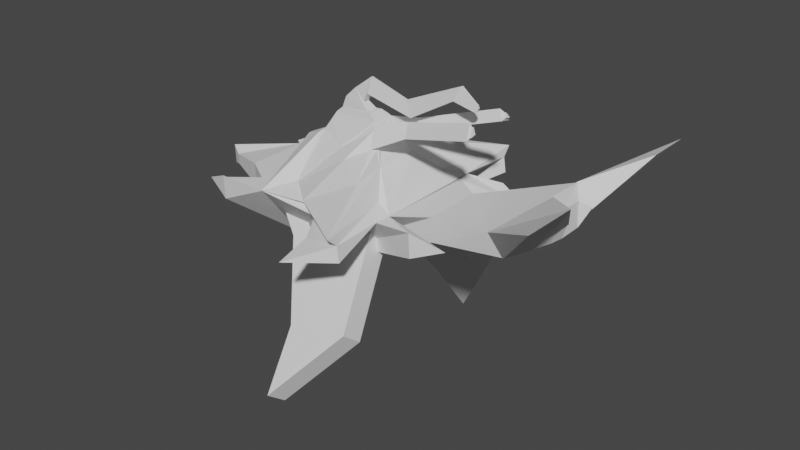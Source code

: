 # Source: player.blend  (saved by Blender 3.6.11; exported with 4.5.12 LTS)
import bpy
from mathutils import Matrix  # noqa: F401  (used for matrix-valued properties, if any)

bpy.ops.wm.read_factory_settings(use_empty=True)
scene = bpy.context.scene
scene.name = 'Scene'

# ---- collections
col_collection = bpy.data.collections.new('Collection'); scene.collection.children.link(col_collection)

# ---- world
world_world = bpy.data.worlds.new('World'); scene.world = world_world
world_world.use_nodes = True; world_world.node_tree.nodes.clear()
_N = world_world.node_tree.nodes; _L = world_world.node_tree.links
n0 = _N.new('ShaderNodeOutputWorld'); n0.name = 'World Output'; n0.location = (300, 300)
n1 = _N.new('ShaderNodeBackground'); n1.name = 'Background'; n1.location = (10, 300)
n1.inputs[0].default_value = (0.05088, 0.05088, 0.05088, 1.0)
_L.new(n1.outputs[0], n0.inputs[0])
n0.is_active_output = True
world_world.color = (0.05088, 0.05088, 0.05088)
world_world.use_sun_shadow = False
world_world.sun_shadow_jitter_overblur = 0.0

# ---- meshes
me_plano = bpy.data.meshes.new('Plano')
me_plano.from_pydata([(-1.163, -0.2246, -0.9331), (-0.1326, -0.3146, -0.9331), (-1.176, 0.4713, -0.9331), (-0.1427, 0.5619, -0.9331), (-0.1276, -0.205, -0.9331), (-0.1217, 0.4668, -0.9331), (2.002, 1.154, -0.2675), (2.491, 1.014, -0.06369), (1.934, -1.077, -0.2675), (2.484, -0.9426, -0.06369), (-1.005, -0.373, -0.9331), (-1.006, 0.6172, -0.9331), (-2.362, 1.043, -0.06369), (-1.873, 1.194, -0.2675), (-2.365, -0.9984, -0.06369), (-1.858, -1.163, -0.2675), (-1.825, -0.4999, -0.2675), (-1.846, 0.5708, -0.2675), (-2.676, -0.1028, -0.1996), (-2.673, 0.1628, -0.1996), (-2.906, 0.03769, -0.2764), (1.394, -1.958, -0.1346), (0.2699, -1.241, -0.25), (1.402, 2.073, -0.1339), (0.317, 1.415, -0.2452), (0.7889, 2.637, -0.06376), (0.7168, 1.99, -0.1917), (0.7823, -2.53, -0.06444), (0.7244, -1.88, -0.191), (1.872, -0.4785, -0.2675), (1.856, 0.5552, -0.2675), (3.248, -0.6218, -0.05277), (3.211, 0.6268, -0.08087), (3.909, -0.1837, 0.2655), (3.901, 0.2375, 0.2655), (4.05, 0.3449, 0.5553), (4.077, -0.3194, 0.5762), (4.498, 1.892, 1.151), (4.476, 1.148, 1.134), (4.484, -1.816, 1.141), (4.487, -1.023, 1.142), (-1.317, 0.9148, 0.1401), (-1.285, -0.8562, 0.1401), (-0.884, -1.234, 0.1401), (1.337, -1.085, 0.1401), (1.365, 0.9033, 0.1401), (1.311, 1.145, 0.1401), (-0.8847, 1.286, 0.1401), (1.35, -0.8061, 0.1401), (2.002, 1.154, 0.1401), (1.934, -1.077, 0.1401), (-1.873, 1.194, 0.1401), (-1.858, -1.163, 0.1401), (-1.846, 0.5708, 0.1401), (-1.825, -0.4999, 0.1401), (-2.906, 0.03769, 0.05969), (-2.676, -0.1028, -0.01706), (-2.673, 0.1628, -0.01706), (0.2429, -1.241, 0.01319), (1.367, -1.958, 0.1286), (1.375, 2.073, 0.1293), (0.29, 1.415, 0.01803), (-0.5434, 0.2958, 0.8677), (0.6923, 1.99, 0.04691), (0.6999, -1.88, 0.04769), (-0.4716, 0.2198, 0.9261), (1.872, -0.4785, 0.1401), (1.856, 0.5552, 0.1401), (3.804, 0.3449, 0.8801), (2.965, 0.6268, 0.2439), (3.002, -0.6218, 0.272), (3.831, -0.3194, 0.901), (3.909, -0.1837, 0.6731), (-0.5432, -0.2247, 0.8678), (3.901, 0.2375, 0.6731), (-0.4715, -0.1454, 0.9261), (-0.4085, -0.04984, 1.067), (-0.4086, 0.1282, 1.067), (0.956, -0.2765, -0.1405), (0.862, 0.4603, -0.122), (-1.265, -0.2418, -0.2764), (-1.326, 0.4707, -0.3522), (1.268, -1.506, -1.687), (-0.4391, -0.7279, -0.831), (1.324, 1.509, -1.828), (-0.3821, 0.9396, -1.043), (0.4398, 2.141, -2.969), (0.2649, 1.571, -2.033), (0.3121, -2.246, -2.712), (0.2236, -1.56, -1.842), (-1.286, -0.5625, -0.0256), (0.9357, -0.5972, 0.1103), (0.8416, 0.8095, 0.08723), (-1.347, 0.8199, -0.143), (-0.4594, -1.049, -0.5802), (1.248, -1.826, -1.436), (1.303, 1.859, -1.619), (-0.4024, 1.289, -0.8338), (0.4195, 2.49, -2.759), (0.2445, 1.92, -1.824), (0.2033, -1.881, -1.591), (0.2917, -2.567, -2.461), (-0.4599, -0.85, 0.2833), (1.098, -0.7458, 0.2833), (1.08, 0.8193, 0.2833), (-0.4604, 0.918, 0.2833), (0.135, -1.35, 0.2833), (1.357, -2.125, 0.2833), (1.365, 2.233, 0.2833), (0.1862, 1.522, 0.2833), (0.06381, -0.3874, 0.814), (0.8041, -0.3366, 0.6437), (0.7956, 0.4263, 0.6457), (0.06357, 0.4745, 0.8141), (0.3464, -0.6311, 0.749), (0.927, -1.009, 0.6155), (0.9307, 1.116, 0.6146), (0.3707, 0.7687, 0.7434), (0.5575, -0.1269, 1.237), (0.6496, -0.1062, 0.9406), (0.6485, 0.2051, 0.944), (0.5575, 0.2248, 1.237), (0.5926, -0.2264, 1.124), (0.6649, -0.3806, 0.8915), (0.6653, 0.4863, 0.89), (0.5957, 0.3448, 1.114), (1.151, -0.05629, 1.339), (1.193, -0.04371, 1.156), (1.192, 0.1451, 1.158), (1.151, 0.157, 1.339), (1.167, -0.1166, 1.269), (1.2, -0.2101, 1.125), (1.2, 0.3157, 1.124), (1.169, 0.2298, 1.263), (2.437, -0.2615, 1.646), (2.478, -0.2489, 1.463), (2.488, 0.4166, 1.481), (2.447, 0.4285, 1.662), (2.452, -0.3218, 1.576), (2.485, -0.4153, 1.432), (2.495, 0.5872, 1.447), (2.464, 0.5013, 1.586), (0.6948, 0.0336, 1.132), (0.7029, 0.03543, 1.106), (0.7029, 0.063, 1.106), (0.6948, 0.06474, 1.132), (2.431, -0.2911, -0.2316), (2.421, 0.3523, -0.2316), (3.787, 0.2214, 0.2806), (3.265, 0.3969, -0.1155), (3.288, -0.3804, -0.09797), (3.804, -0.1921, 0.2936), (3.699, -0.1077, 0.1001), (3.694, 0.1545, 0.1001), (-0.3436, 0.003966, 1.184), (-0.3436, 0.07661, 1.184), (-0.982, 0.07302, 0.6984), (-0.982, -0.009996, 0.6984), (-1.008, 0.231, 0.5728), (-1.007, -0.171, 0.5728), (-1.132, 0.4004, 0.2343), (-1.132, -0.3456, 0.2343), (-1.168, 0.08806, 0.3624), (-1.168, -0.03092, 0.3624), (-1.272, 0.06168, 0.2575), (-1.272, -0.00588, 0.2575), (-1.275, 0.0334, 0.2691), (-1.275, 0.02262, 0.2691), (-0.2201, 0.06744, 1.282), (-0.2201, 0.01555, 1.282), (0.4235, 0.1733, 1.319), (0.4235, -0.07793, 1.319), (-0.1399, 0.06196, 1.467), (-0.1398, 0.02245, 1.467), (0.3318, 0.1425, 1.331), (0.3318, -0.04875, 1.33), (0.05205, 0.05345, 1.637), (0.05204, 0.03317, 1.637), (0.2244, 0.0948, 1.453), (0.2244, -0.003371, 1.453), (0.3849, 0.05337, 1.862), (0.3849, 0.03309, 1.862), (0.3112, 0.09473, 1.621), (0.3112, -0.003448, 1.621), (1.05, 0.05316, 1.626), (1.05, 0.03288, 1.626), (1.153, 0.09452, 1.396), (1.153, -0.003659, 1.396), (2.072, 0.05289, 2.029), (2.072, 0.03261, 2.029), (1.949, 0.09425, 1.809), (1.949, -0.003925, 1.809), (2.345, 0.04776, 1.795), (2.345, 0.03892, 1.795), (2.291, 0.06579, 1.699), (2.291, 0.02299, 1.699), (2.48, -0.2823, 1.605), (2.504, -0.275, 1.498), (2.489, -0.3177, 1.564), (2.508, -0.3725, 1.48), (2.525, 0.4553, 1.527), (2.508, 0.4603, 1.604), (2.528, 0.5271, 1.513), (2.515, 0.491, 1.572), (2.337, 0.04627, 1.775), (2.337, 0.0408, 1.775), (2.304, 0.05743, 1.716), (2.304, 0.03094, 1.716), (2.356, 0.04627, 1.764), (2.356, 0.0408, 1.764), (2.323, 0.05743, 1.705), (2.323, 0.03094, 1.705), (2.509, -0.2823, 1.612), (2.533, -0.275, 1.504), (2.518, -0.3177, 1.571), (2.537, -0.3725, 1.486), (2.547, 0.4553, 1.533), (2.53, 0.4603, 1.609), (2.551, 0.5271, 1.518), (2.537, 0.491, 1.577), (4.062, 0.3393, 0.5526), (3.213, 0.6357, -0.09153), (4.515, 1.976, 1.163), (4.546, 1.166, 1.187), (3.25, -0.6308, -0.06334), (4.09, -0.3135, 0.5733), (4.553, -1.038, 1.193), (4.501, -1.895, 1.153), (3.804, 0.3393, 0.893), (2.955, 0.6357, 0.2488), (2.992, -0.6308, 0.2769), (3.832, -0.3135, 0.9138), (-0.5475, -0.229, 0.8782), (-0.4757, -0.1509, 0.9358), (-0.4147, -0.05485, 1.075), (-0.3496, -0.002244, 1.192), (-0.3496, 0.08276, 1.192), (-0.4149, 0.1332, 1.075), (-0.4759, 0.2253, 0.9357), (-0.5477, 0.3002, 0.878), (-0.4601, -0.8558, 0.2919), (-0.8884, -1.239, 0.1496), (1.337, -1.089, 0.1494), (1.099, -0.7495, 0.2926), (0.8072, -0.345, 0.648), (0.6527, -0.1147, 0.9449), (0.5615, -0.1342, 1.245), (0.06455, -0.3958, 0.8202), (0.06175, 0.4818, 0.8207), (0.5597, 0.2316, 1.247), (-0.8888, 1.293, 0.149), (-1.016, 0.2329, 0.5784), (-0.9904, 0.07438, 0.7059), (-0.4598, 0.925, 0.2908), (-0.2281, 0.008416, 1.288), (-0.2281, 0.07447, 1.288), (-1.016, -0.1729, 0.5784), (-0.9904, -0.01135, 0.7059), (-1.176, -0.03257, 0.3688), (-1.14, -0.3487, 0.2398), (-1.282, 0.02089, 0.2762), (-1.279, -0.009228, 0.2637), (-1.14, 0.4035, 0.2397), (-1.176, 0.08971, 0.3687), (-1.282, 0.03513, 0.2761), (-1.279, 0.06504, 0.2636), (0.4253, -0.08556, 1.329), (0.336, -0.05688, 1.341), (-0.148, 0.01479, 1.474), (0.4251, 0.1809, 1.33), (0.3359, 0.1507, 1.341), (0.237, 0.1054, 1.456), (0.2369, -0.01377, 1.455), (-0.1481, 0.06949, 1.474), (0.3167, -0.01566, 1.609), (0.3833, 0.02514, 1.874), (0.04607, 0.02502, 1.645), (0.04601, 0.06141, 1.645), (0.3833, 0.06118, 1.873), (1.053, 0.06176, 1.635), (1.155, 0.1061, 1.385), (0.3168, 0.1073, 1.609), (1.155, -0.01497, 1.385), (1.954, -0.01546, 1.801), (2.072, 0.02266, 2.03), (1.053, 0.02413, 1.635), (2.072, 0.06283, 2.031), (1.954, 0.106, 1.801), (2.3, 0.0136, 1.694), (2.312, 0.02217, 1.712), (2.349, 0.03291, 1.779), (2.354, 0.02979, 1.792), (2.354, 0.05685, 1.792), (2.3, 0.07517, 1.695), (2.349, 0.05402, 1.779), (2.37, 0.05495, 1.768), (2.333, 0.06729, 1.701), (2.312, 0.0662, 1.712), (2.37, 0.03196, 1.768), (2.333, 0.02104, 1.701)], [(45, 119)], [(0, 2, 11, 3, 5, 4, 1, 10), (3, 6, 7, 5), (4, 9, 8, 1), (2, 12, 13, 11), (10, 15, 14, 0), (0, 16, 17, 2), (16, 18, 20, 19, 17), (1, 21, 22, 10), (11, 24, 23, 3), (24, 26, 25, 23), (21, 27, 28, 22), (5, 30, 29, 4), (35, 38, 37, 32), (31, 39, 40, 36), (30, 32, 149, 147), (42, 43, 44, 48, 45, 46, 47, 41), (46, 45, 7, 49), (48, 44, 50, 9), (41, 47, 51, 12), (43, 42, 14, 52), (42, 41, 53, 54), (54, 53, 57, 55, 56), (60, 61, 109, 108), (61, 47, 105, 109), (61, 60, 25, 63), (59, 58, 64, 27), (45, 48, 66, 67), (68, 69, 37, 38), (70, 71, 40, 39), (69, 67, 66, 70, 71, 72, 74, 68), (14, 15, 52), (32, 30, 67, 69), (3, 23, 60, 46), (0, 14, 42), (36, 33, 72, 71), (24, 11, 47, 61), (15, 10, 43, 52), (32, 37, 69), (7, 6, 49), (25, 26, 63), (34, 35, 68, 74), (5, 7, 45), (23, 25, 60), (2, 17, 53, 41), (6, 3, 46, 49), (26, 24, 61, 63), (16, 0, 42, 54), (73, 62, 65, 77, 155, 154, 76, 75), (8, 9, 50), (28, 27, 64), (20, 18, 56, 55), (38, 35, 68), (1, 8, 50, 44), (22, 28, 64, 58), (17, 19, 57, 53), (102, 43, 73, 75), (9, 4, 48), (27, 21, 59), (18, 16, 54, 56), (36, 40, 71), (19, 20, 55, 57), (39, 31, 70), (4, 29, 66, 48), (33, 34, 74, 72), (13, 12, 51), (30, 5, 45, 67), (10, 22, 58, 43), (11, 13, 51, 47), (21, 1, 44, 59), (12, 2, 41), (29, 31, 70, 66), (78, 82, 83, 80), (81, 85, 84, 79), (85, 87, 86, 84), (82, 88, 89, 83), (91, 90, 94, 95), (93, 92, 96, 97), (97, 96, 98, 99), (95, 94, 100, 101), (79, 84, 96, 92), (85, 81, 93, 97), (86, 87, 99, 98), (84, 86, 98, 96), (87, 85, 97, 99), (89, 88, 101, 100), (83, 89, 100, 94), (88, 82, 95, 101), (80, 83, 94, 90), (82, 78, 91, 95), (108, 109, 117, 116), (109, 105, 113, 117), (44, 43, 102, 103), (43, 58, 106, 102), (47, 46, 104, 105), (46, 60, 108, 104), (59, 44, 103, 107), (58, 59, 107, 106), (111, 110, 118, 119), (114, 115, 123, 122), (102, 106, 114, 110), (105, 104, 112, 113), (104, 108, 116, 112), (107, 103, 111, 115), (106, 107, 115, 114), (103, 102, 110, 111), (122, 123, 131, 130), (123, 119, 127, 131), (117, 113, 121, 125), (116, 117, 125, 124), (110, 114, 122, 118), (113, 112, 120, 121), (112, 116, 124, 120), (115, 111, 119, 123), (130, 131, 139, 138), (131, 127, 135, 139), (119, 118, 126, 127), (125, 121, 129, 133), (124, 125, 133, 132), (118, 122, 130, 126), (121, 120, 128, 129), (120, 124, 132, 128), (139, 135, 197, 199), (136, 140, 202, 200), (127, 126, 134, 135), (133, 129, 137, 141), (132, 133, 141, 140), (126, 130, 138, 134), (129, 128, 136, 137), (128, 132, 140, 136), (44, 48, 45, 46, 104, 112, 120, 119, 111, 103), (113, 121, 155, 77), (118, 119, 143, 142), (145, 142, 143, 144), (121, 118, 142, 145), (119, 120, 144, 143), (120, 121, 145, 144), (149, 148, 153, 152, 151, 150, 146, 147), (32, 35, 148, 149), (35, 34, 153, 148), (33, 36, 151, 152), (34, 33, 152, 153), (31, 29, 146, 150), (29, 30, 147, 146), (36, 31, 150, 151), (118, 110, 76, 154), (47, 62, 156, 158), (47, 105, 65, 62), (154, 155, 168, 169), (110, 102, 75, 76), (105, 113, 77, 65), (159, 158, 156, 157), (62, 73, 157, 156), (73, 43, 159, 157), (159, 43, 161, 163), (163, 161, 165, 167), (47, 158, 162, 160), (158, 159, 163, 162), (43, 47, 160, 161), (165, 164, 166, 167), (162, 163, 167, 166), (160, 162, 166, 164), (161, 160, 164, 165), (47, 41, 42, 43, 161, 165, 164, 160), (171, 169, 173, 175), (118, 154, 169, 171), (121, 118, 171, 170), (155, 121, 170, 168), (174, 175, 179, 178), (168, 170, 174, 172), (170, 171, 175, 174), (169, 168, 172, 173), (179, 177, 181, 183), (173, 172, 176, 177), (175, 173, 177, 179), (172, 174, 178, 176), (180, 182, 186, 184), (176, 178, 182, 180), (178, 179, 183, 182), (177, 176, 180, 181), (187, 185, 189, 191), (182, 183, 187, 186), (181, 180, 184, 185), (183, 181, 185, 187), (190, 191, 195, 194), (184, 186, 190, 188), (186, 187, 191, 190), (185, 184, 188, 189), (195, 193, 205, 207), (189, 188, 192, 193), (191, 189, 193, 195), (188, 190, 194, 192), (196, 198, 214, 212), (138, 139, 199, 198), (135, 134, 196, 197), (134, 138, 198, 196), (203, 201, 217, 219), (141, 137, 201, 203), (140, 141, 203, 202), (137, 136, 200, 201), (204, 206, 210, 208), (192, 194, 206, 204), (194, 195, 207, 206), (193, 192, 204, 205), (210, 211, 209, 208), (206, 207, 211, 210), (205, 204, 208, 209), (207, 205, 209, 211), (213, 212, 214, 215), (197, 196, 212, 213), (199, 197, 213, 215), (198, 199, 215, 214), (217, 216, 218, 219), (202, 203, 219, 218), (200, 202, 218, 216), (201, 200, 216, 217), (220, 221, 222, 223), (224, 225, 226, 227), (228, 223, 222, 229), (230, 227, 226, 231), (221, 229, 222), (232, 233, 234, 235, 236, 237, 238, 239), (223, 228, 220), (240, 233, 232, 241), (225, 231, 226), (227, 230, 224), (242, 243, 240, 241), (244, 245, 246, 247), (248, 237, 236, 249), (246, 235, 234, 247), (250, 251, 252, 239), (250, 239, 238, 253), (235, 254, 255, 236), (247, 234, 233, 240), (253, 238, 237, 248), (256, 257, 252, 251), (239, 252, 257, 232), (232, 257, 256, 241), (256, 258, 259, 241), (258, 260, 261, 259), (250, 262, 263, 251), (251, 263, 258, 256), (263, 264, 260, 258), (262, 265, 264, 263), (266, 267, 268, 254), (246, 266, 254, 235), (249, 269, 266, 246), (236, 255, 269, 249), (270, 271, 272, 267), (255, 273, 270, 269), (269, 270, 267, 266), (254, 268, 273, 255), (272, 274, 275, 276), (268, 276, 277, 273), (267, 272, 276, 268), (273, 277, 271, 270), (278, 279, 280, 281), (277, 278, 281, 271), (271, 281, 274, 272), (276, 275, 278, 277), (282, 283, 284, 285), (281, 280, 282, 274), (275, 285, 279, 278), (274, 282, 285, 275), (279, 286, 287, 280), (280, 287, 283, 282), (288, 289, 290, 291), (283, 288, 291, 284), (286, 292, 293, 287), (294, 295, 296, 297), (292, 294, 297, 293), (293, 297, 289, 288), (291, 290, 294, 292), (296, 295, 298, 299), (290, 298, 295, 294), (289, 299, 298, 290), (195, 194, 293, 288), (35, 32, 221, 220), (118, 121, 249, 246), (110, 111, 244, 247), (111, 119, 245, 244), (43, 44, 242, 241), (121, 113, 248, 249), (191, 195, 288, 283), (71, 70, 230, 231), (160, 164, 265, 262), (119, 118, 246, 245), (194, 190, 287, 293), (188, 192, 292, 286), (36, 71, 231, 225), (193, 189, 284, 291), (161, 43, 241, 259), (211, 210, 296, 299), (70, 31, 224, 230), (190, 191, 283, 287), (105, 47, 250, 253), (31, 36, 225, 224), (210, 206, 297, 296), (189, 185, 285, 284), (47, 160, 262, 250), (113, 105, 253, 248), (185, 184, 279, 285), (207, 211, 299, 289), (44, 103, 243, 242), (69, 68, 228, 229), (166, 167, 260, 264), (184, 188, 286, 279), (206, 207, 289, 297), (164, 166, 264, 265), (103, 102, 240, 243), (192, 193, 291, 292), (167, 165, 261, 260), (68, 35, 220, 228), (102, 110, 247, 240), (32, 69, 229, 221), (165, 161, 259, 261)])
_uv = me_plano.uv_layers.new(name='Mapa UV')
_uv.uv.foreach_set('vector', [0.0, 0.0, 0.0, 1.0, 0.5, 1.0, 1.0, 1.0, 1.0, 0.75, 1.0, 0.5, 1.0, 0.0, 0.5, 0.0, 1.0, 1.0, 1.0, 1.0, 1.0, 0.75, 1.0, 0.75, 1.0, 0.5, 1.0, 0.5, 1.0, 0.0, 1.0, 0.0, 0.0, 1.0, 0.0, 1.0, 0.5, 1.0, 0.5, 1.0, 0.5, 0.0, 0.5, 0.0, 0.0, 0.0, 0.0, 0.0, 0.0, 0.0, 0.0, 0.0, 0.0, 1.0, 0.0, 1.0, 0.0, 0.0, 0.0, 0.0, 0.0, 0.5, 0.0, 1.0, 0.0, 1.0, 1.0, 0.0, 1.0, 0.0, 0.5, 0.0, 0.5, 0.0, 0.5, 1.0, 0.5, 1.0, 1.0, 1.0, 1.0, 1.0, 0.5, 1.0, 0.5, 1.0, 1.0, 1.0, 1.0, 1.0, 1.0, 0.0, 1.0, 0.0, 0.5, 0.0, 0.5, 0.0, 1.0, 0.75, 1.0, 0.75, 1.0, 0.5, 1.0, 0.5, 0.0, 0.0, 0.0, 0.0, 0.0, 0.0, 0.0, 0.0, 0.0, 0.0, 0.0, 0.0, 0.0, 0.0, 0.0, 0.0, 1.0, 0.75, 0.0, 0.0, 0.0, 0.0, 1.0, 0.75, 0.0, 0.0, 0.5, 0.0, 1.0, 0.0, 1.0, 0.5, 1.0, 0.75, 1.0, 1.0, 0.5, 1.0, 0.0, 1.0, 1.0, 1.0, 1.0, 0.75, 1.0, 0.75, 1.0, 1.0, 1.0, 0.5, 1.0, 0.0, 1.0, 0.0, 1.0, 0.5, 0.0, 1.0, 0.5, 1.0, 0.5, 1.0, 0.0, 1.0, 0.5, 0.0, 0.0, 0.0, 0.0, 0.0, 0.5, 0.0, 0.0, 0.0, 0.0, 1.0, 0.0, 1.0, 0.0, 0.0, 0.0, 0.0, 0.0, 1.0, 0.0, 1.0, 0.0, 0.5, 0.0, 0.0, 1.0, 1.0, 0.5, 1.0, 0.5, 1.0, 1.0, 1.0, 0.5, 1.0, 0.5, 1.0, 0.5, 1.0, 0.5, 1.0, 0.5, 1.0, 1.0, 1.0, 1.0, 1.0, 0.5, 1.0, 1.0, 0.0, 0.5, 0.0, 0.5, 0.0, 1.0, 0.0, 1.0, 0.75, 1.0, 0.5, 1.0, 0.5, 1.0, 0.75, 0.0, 0.0, 0.0, 0.0, 0.0, 0.0, 0.0, 0.0, 0.0, 0.0, 0.0, 0.0, 0.0, 0.0, 0.0, 0.0, 0.0, 0.0, 1.0, 0.75, 1.0, 0.5, 0.0, 0.0, 0.0, 0.0, 0.0, 0.0, 0.0, 0.0, 0.0, 0.0, 0.0, 0.0, 0.5, 0.0, 0.5, 0.0, 0.0, 0.0, 1.0, 0.75, 1.0, 0.75, 0.0, 0.0, 1.0, 1.0, 1.0, 1.0, 1.0, 1.0, 1.0, 1.0, 0.0, 0.0, 0.0, 0.0, 0.0, 0.0, 0.0, 0.0, 0.0, 0.0, 0.0, 0.0, 0.0, 0.0, 0.5, 1.0, 0.5, 1.0, 0.5, 1.0, 0.5, 1.0, 0.5, 0.0, 0.5, 0.0, 0.5, 0.0, 0.5, 0.0, 0.0, 0.0, 0.0, 0.0, 0.0, 0.0, 1.0, 0.75, 1.0, 1.0, 1.0, 1.0, 1.0, 1.0, 0.5, 1.0, 0.5, 1.0, 0.0, 0.0, 0.0, 0.0, 0.0, 0.0, 0.0, 0.0, 1.0, 0.75, 1.0, 0.75, 1.0, 0.75, 1.0, 1.0, 1.0, 1.0, 1.0, 1.0, 0.0, 1.0, 0.0, 1.0, 0.0, 1.0, 0.0, 1.0, 1.0, 1.0, 1.0, 1.0, 1.0, 1.0, 1.0, 1.0, 0.5, 1.0, 0.5, 1.0, 0.5, 1.0, 0.5, 1.0, 0.0, 0.0, 0.0, 0.0, 0.0, 0.0, 0.0, 0.0, 0.0, 0.0, 0.0, 0.0, 0.0, 0.0, 0.0, 0.0, 0.0, 0.0, 0.0, 0.0, 0.0, 0.0, 0.0, 0.0, 1.0, 0.0, 1.0, 0.5, 1.0, 0.0, 0.5, 0.0, 1.0, 0.0, 0.5, 0.0, 0.0, 0.5, 0.0, 0.0, 0.0, 0.0, 0.0, 0.5, 0.0, 0.0, 0.0, 0.0, 0.0, 0.0, 1.0, 0.0, 1.0, 0.0, 1.0, 0.0, 1.0, 0.0, 0.5, 0.0, 0.5, 0.0, 0.5, 0.0, 0.5, 0.0, 0.0, 1.0, 0.0, 1.0, 0.0, 1.0, 0.0, 1.0, 0.5, 0.0, 0.5, 0.0, 0.5, 0.0, 0.5, 0.0, 1.0, 0.5, 1.0, 0.5, 1.0, 0.5, 1.0, 0.0, 1.0, 0.0, 1.0, 0.0, 0.0, 0.0, 0.0, 0.0, 0.0, 0.0, 0.0, 0.0, 0.0, 0.0, 0.0, 0.0, 0.0, 0.0, 0.0, 1.0, 0.0, 0.5, 0.0, 0.5, 0.0, 1.0, 0.0, 0.0, 0.0, 0.0, 0.0, 0.0, 1.0, 0.5, 1.0, 0.5, 1.0, 0.5, 1.0, 0.5, 0.0, 0.0, 0.0, 0.0, 0.0, 0.0, 0.0, 0.0, 0.5, 1.0, 0.0, 1.0, 0.5, 1.0, 1.0, 0.75, 1.0, 0.75, 1.0, 0.75, 1.0, 0.75, 0.5, 0.0, 0.5, 0.0, 0.5, 0.0, 0.5, 0.0, 0.5, 1.0, 0.5, 1.0, 0.5, 1.0, 0.5, 1.0, 1.0, 0.0, 1.0, 0.0, 1.0, 0.0, 1.0, 0.0, 0.0, 1.0, 0.0, 1.0, 0.0, 1.0, 1.0, 0.5, 0.0, 0.0, 0.0, 0.0, 1.0, 0.5, 1.0, 0.0, 1.0, 0.0, 0.5, 0.0, 0.5, 0.0, 0.5, 1.0, 0.5, 1.0, 1.0, 1.0, 1.0, 1.0, 0.5, 1.0, 0.5, 1.0, 1.0, 1.0, 1.0, 1.0, 1.0, 0.0, 1.0, 0.0, 0.5, 0.0, 0.5, 0.0, 1.0, 0.0, 0.5, 0.0, 0.5, 0.0, 1.0, 0.0, 0.5, 1.0, 1.0, 1.0, 1.0, 1.0, 0.5, 1.0, 0.5, 1.0, 1.0, 1.0, 1.0, 1.0, 0.5, 1.0, 1.0, 0.0, 0.5, 0.0, 0.5, 0.0, 1.0, 0.0, 1.0, 1.0, 1.0, 1.0, 1.0, 1.0, 1.0, 1.0, 0.5, 1.0, 0.5, 1.0, 0.5, 1.0, 0.5, 1.0, 1.0, 1.0, 0.5, 1.0, 0.5, 1.0, 1.0, 1.0, 1.0, 1.0, 1.0, 1.0, 1.0, 1.0, 1.0, 1.0, 0.5, 1.0, 0.5, 1.0, 0.5, 1.0, 0.5, 1.0, 0.5, 0.0, 1.0, 0.0, 1.0, 0.0, 0.5, 0.0, 0.5, 0.0, 0.5, 0.0, 0.5, 0.0, 0.5, 0.0, 1.0, 0.0, 1.0, 0.0, 1.0, 0.0, 1.0, 0.0, 0.5, 0.0, 0.5, 0.0, 0.5, 0.0, 0.5, 0.0, 1.0, 0.0, 1.0, 0.0, 1.0, 0.0, 1.0, 0.0, 1.0, 1.0, 0.5, 1.0, 0.5, 1.0, 1.0, 1.0, 0.5, 1.0, 0.5, 1.0, 0.5, 1.0, 0.5, 1.0, 1.0, 0.0, 0.5, 0.0, 0.5, 0.0, 1.0, 0.0, 0.5, 0.0, 0.5, 0.0, 0.5, 0.0, 0.5, 0.0, 0.5, 1.0, 1.0, 1.0, 1.0, 1.0, 0.5, 1.0, 1.0, 1.0, 1.0, 1.0, 1.0, 1.0, 1.0, 1.0, 1.0, 0.0, 1.0, 0.0, 1.0, 0.0, 1.0, 0.0, 0.5, 0.0, 1.0, 0.0, 1.0, 0.0, 0.5, 0.0, 1.0, 0.0, 0.5, 0.0, 0.5, 0.0, 1.0, 0.0, 0.5, 0.0, 1.0, 0.0, 1.0, 0.0, 0.5, 0.0, 0.5, 0.0, 0.5, 0.0, 0.5, 0.0, 0.5, 0.0, 0.5, 1.0, 1.0, 1.0, 1.0, 1.0, 0.5, 1.0, 1.0, 1.0, 1.0, 1.0, 1.0, 1.0, 1.0, 1.0, 1.0, 0.0, 1.0, 0.0, 1.0, 0.0, 1.0, 0.0, 0.5, 0.0, 1.0, 0.0, 1.0, 0.0, 0.5, 0.0, 1.0, 0.0, 0.5, 0.0, 0.5, 0.0, 1.0, 0.0, 0.5, 0.0, 1.0, 0.0, 1.0, 0.0, 0.5, 0.0, 1.0, 0.0, 1.0, 0.0, 1.0, 0.0, 1.0, 0.0, 0.5, 1.0, 0.5, 1.0, 0.5, 1.0, 0.5, 1.0, 1.0, 1.0, 0.5, 1.0, 0.5, 1.0, 1.0, 1.0, 0.5, 0.0, 0.5, 0.0, 0.5, 0.0, 0.5, 0.0, 0.5, 1.0, 1.0, 1.0, 1.0, 1.0, 0.5, 1.0, 1.0, 1.0, 1.0, 1.0, 1.0, 1.0, 1.0, 1.0, 1.0, 0.0, 1.0, 0.0, 1.0, 0.0, 1.0, 0.0, 0.5, 0.0, 1.0, 0.0, 1.0, 0.0, 0.5, 0.0, 1.0, 0.0, 1.0, 0.0, 1.0, 0.0, 1.0, 0.0, 1.0, 0.0, 0.5, 0.0, 0.5, 0.0, 1.0, 0.0, 0.5, 1.0, 0.5, 1.0, 0.5, 1.0, 0.5, 1.0, 1.0, 1.0, 0.5, 1.0, 0.5, 1.0, 1.0, 1.0, 0.5, 0.0, 0.5, 0.0, 0.5, 0.0, 0.5, 0.0, 0.5, 1.0, 1.0, 1.0, 1.0, 1.0, 0.5, 1.0, 1.0, 1.0, 1.0, 1.0, 1.0, 1.0, 1.0, 1.0, 1.0, 0.0, 1.0, 0.0, 1.0, 0.0, 1.0, 0.0, 1.0, 1.0, 1.0, 1.0, 1.0, 1.0, 1.0, 1.0, 1.0, 0.0, 0.5, 0.0, 0.5, 0.0, 1.0, 0.0, 0.5, 1.0, 0.5, 1.0, 0.5, 1.0, 0.5, 1.0, 1.0, 1.0, 0.5, 1.0, 0.5, 1.0, 1.0, 1.0, 0.5, 0.0, 0.5, 0.0, 0.5, 0.0, 0.5, 0.0, 0.5, 1.0, 1.0, 1.0, 1.0, 1.0, 0.5, 1.0, 1.0, 1.0, 1.0, 1.0, 1.0, 1.0, 1.0, 1.0, 1.0, 0.0, 1.0, 0.5, 1.0, 0.75, 1.0, 1.0, 1.0, 1.0, 1.0, 1.0, 1.0, 1.0, 1.0, 0.0, 1.0, 0.0, 1.0, 0.0, 0.5, 1.0, 0.5, 1.0, 0.5, 1.0, 0.5, 1.0, 0.5, 0.0, 1.0, 0.0, 1.0, 0.0, 0.5, 0.0, 0.0, 0.0, 0.0, 0.0, 1.0, 0.0, 1.0, 1.0, 0.0, 0.0, 0.0, 0.0, 0.0, 0.0, 0.0, 0.0, 1.0, 0.0, 1.0, 1.0, 1.0, 1.0, 1.0, 0.0, 1.0, 1.0, 0.5, 1.0, 0.5, 1.0, 1.0, 1.0, 0.0, 0.0, 0.0, 0.0, 0.0, 0.0, 0.0, 0.0, 0.0, 0.0, 0.0, 0.0, 1.0, 0.5, 1.0, 0.75, 0.0, 0.0, 0.0, 0.0, 0.0, 0.0, 0.0, 0.0, 0.0, 0.0, 0.0, 0.0, 0.0, 0.0, 0.0, 0.0, 0.0, 0.0, 0.0, 0.0, 0.0, 0.0, 0.0, 0.0, 0.0, 0.0, 0.0, 0.0, 0.0, 0.0, 0.0, 0.0, 0.0, 0.0, 1.0, 0.5, 1.0, 0.5, 0.0, 0.0, 1.0, 0.5, 1.0, 0.75, 1.0, 0.75, 1.0, 0.5, 0.0, 0.0, 0.0, 0.0, 0.0, 0.0, 0.0, 0.0, 0.5, 0.0, 0.5, 0.0, 0.5, 0.0, 0.5, 0.0, 0.5, 1.0, 0.5, 1.0, 0.5, 1.0, 0.5, 1.0, 0.5, 1.0, 0.5, 1.0, 0.5, 1.0, 0.5, 1.0, 0.0, 0.0, 0.0, 0.0, 0.0, 0.0, 0.0, 0.0, 0.5, 0.0, 0.5, 0.0, 0.5, 0.0, 0.5, 0.0, 0.5, 1.0, 0.5, 1.0, 0.5, 1.0, 0.5, 1.0, 0.0, 0.0, 0.0, 0.0, 0.0, 0.0, 0.0, 0.0, 0.0, 0.0, 0.0, 0.0, 0.0, 0.0, 0.0, 0.0, 0.5, 0.0, 0.5, 0.0, 0.5, 0.0, 0.5, 0.0, 0.5, 0.0, 0.5, 0.0, 0.5, 0.0, 0.5, 0.0, 0.5, 0.0, 0.5, 0.0, 0.5, 0.0, 0.5, 0.0, 0.5, 1.0, 0.5, 1.0, 0.5, 1.0, 0.5, 1.0, 0.0, 0.0, 0.0, 0.0, 0.0, 0.0, 0.0, 0.0, 0.0, 0.0, 0.0, 0.0, 0.0, 0.0, 0.0, 0.0, 0.0, 0.0, 0.0, 0.0, 0.0, 0.0, 0.0, 0.0, 0.0, 0.0, 0.0, 0.0, 0.0, 0.0, 0.0, 0.0, 0.5, 1.0, 0.5, 1.0, 0.5, 1.0, 0.5, 1.0, 0.0, 0.0, 0.0, 0.0, 0.0, 0.0, 0.0, 0.0, 0.0, 0.0, 0.0, 0.0, 0.0, 0.0, 0.0, 0.0, 0.0, 0.0, 0.0, 0.0, 0.0, 0.0, 0.0, 0.0, 0.5, 0.0, 0.5, 0.0, 0.5, 0.0, 0.5, 0.0, 0.5, 0.0, 0.5, 0.0, 0.5, 0.0, 0.5, 0.0, 0.0, 0.0, 0.0, 0.0, 0.0, 0.0, 0.0, 0.0, 0.5, 1.0, 0.5, 1.0, 0.5, 1.0, 0.5, 1.0, 0.0, 0.0, 0.0, 0.0, 0.0, 0.0, 0.0, 0.0, 0.5, 1.0, 0.5, 1.0, 0.5, 1.0, 0.5, 1.0, 0.0, 0.0, 0.0, 0.0, 0.0, 0.0, 0.0, 0.0, 0.0, 0.0, 0.0, 0.0, 0.0, 0.0, 0.0, 0.0, 0.5, 0.0, 0.5, 0.0, 0.5, 0.0, 0.5, 0.0, 0.0, 0.0, 0.0, 0.0, 0.0, 0.0, 0.0, 0.0, 0.5, 0.0, 0.5, 0.0, 0.5, 0.0, 0.5, 0.0, 0.5, 1.0, 0.5, 1.0, 0.5, 1.0, 0.5, 1.0, 0.5, 1.0, 0.5, 1.0, 0.5, 1.0, 0.5, 1.0, 0.5, 1.0, 0.5, 1.0, 0.5, 1.0, 0.5, 1.0, 0.0, 0.0, 0.0, 0.0, 0.0, 0.0, 0.0, 0.0, 0.0, 0.0, 0.0, 0.0, 0.0, 0.0, 0.0, 0.0, 0.5, 0.0, 0.5, 0.0, 0.5, 0.0, 0.5, 0.0, 0.0, 0.0, 0.0, 0.0, 0.0, 0.0, 0.0, 0.0, 0.0, 0.0, 0.0, 0.0, 0.0, 0.0, 0.0, 0.0, 0.5, 0.0, 0.5, 0.0, 0.5, 0.0, 0.5, 0.0, 0.0, 0.0, 0.0, 0.0, 0.0, 0.0, 0.0, 0.0, 0.5, 1.0, 0.5, 1.0, 0.5, 1.0, 0.5, 1.0, 0.0, 0.0, 0.0, 0.0, 0.0, 0.0, 0.0, 0.0, 0.0, 0.0, 0.0, 0.0, 0.0, 0.0, 0.0, 0.0, 0.5, 0.0, 0.5, 0.0, 0.5, 0.0, 0.5, 0.0, 0.0, 0.0, 0.0, 0.0, 0.0, 0.0, 0.0, 0.0, 0.5, 0.0, 0.5, 0.0, 0.5, 0.0, 0.5, 0.0, 0.5, 1.0, 0.5, 1.0, 0.5, 1.0, 0.5, 1.0, 0.5, 0.0, 0.5, 0.0, 0.5, 0.0, 0.5, 0.0, 0.5, 0.0, 1.0, 0.0, 1.0, 0.0, 0.5, 0.0, 1.0, 0.0, 0.5, 0.0, 0.5, 0.0, 1.0, 0.0, 0.5, 0.0, 0.5, 0.0, 0.5, 0.0, 0.5, 0.0, 0.5, 1.0, 0.5, 1.0, 0.5, 1.0, 0.5, 1.0, 0.5, 1.0, 0.5, 1.0, 0.5, 1.0, 0.5, 1.0, 1.0, 1.0, 0.5, 1.0, 0.5, 1.0, 1.0, 1.0, 0.5, 1.0, 1.0, 1.0, 1.0, 1.0, 0.5, 1.0, 0.5, 1.0, 0.5, 1.0, 0.5, 1.0, 0.5, 1.0, 0.5, 1.0, 0.5, 1.0, 0.5, 1.0, 0.5, 1.0, 0.0, 0.0, 0.0, 0.0, 0.0, 0.0, 0.0, 0.0, 0.0, 0.0, 0.0, 0.0, 0.0, 0.0, 0.0, 0.0, 0.0, 0.0, 0.0, 0.0, 0.0, 0.0, 0.0, 0.0, 0.0, 0.0, 0.0, 0.0, 0.0, 0.0, 0.0, 0.0, 0.0, 0.0, 0.0, 0.0, 0.0, 0.0, 0.0, 0.0, 0.5, 0.0, 0.5, 0.0, 0.5, 0.0, 0.5, 0.0, 1.0, 0.0, 0.5, 0.0, 0.5, 0.0, 1.0, 0.0, 1.0, 0.0, 0.5, 0.0, 0.5, 0.0, 1.0, 0.0, 1.0, 0.0, 1.0, 0.0, 1.0, 0.0, 1.0, 0.0, 0.5, 0.0, 1.0, 0.0, 1.0, 0.0, 0.5, 0.0, 0.5, 1.0, 1.0, 1.0, 1.0, 1.0, 0.5, 1.0, 1.0, 1.0, 0.5, 1.0, 0.5, 1.0, 1.0, 1.0, 1.0, 1.0, 1.0, 1.0, 1.0, 1.0, 1.0, 1.0, 0.5, 1.0, 1.0, 1.0, 1.0, 1.0, 0.5, 1.0, 0.0, 0.0, 0.0, 0.0, 0.0, 0.0, 0.0, 0.0, 0.0, 0.0, 0.0, 0.0, 0.0, 0.0, 0.0, 0.0, 0.0, 0.0, 0.0, 0.0, 0.0, 0.0, 0.0, 0.0, 0.0, 0.0, 0.0, 0.0, 0.0, 0.0, 0.0, 0.0, 0.0, 0.0, 0.0, 0.0, 0.0, 0.0, 0.0, 0.0, 0.0, 0.0, 0.0, 0.0, 0.0, 0.0, 0.0, 0.0, 0.0, 0.0, 0.0, 0.0, 0.0, 0.0, 0.0, 0.0, 0.0, 0.0, 0.0, 0.0, 0.5, 0.0, 0.5, 0.0, 0.5, 0.0, 0.5, 0.0, 0.0, 0.0, 0.0, 0.0, 0.0, 0.0, 0.0, 0.0, 0.0, 0.0, 0.0, 0.0, 1.0, 0.0, 1.0, 0.0, 0.5, 0.0, 0.5, 0.0, 1.0, 0.0, 1.0, 0.0, 0.5, 0.0, 0.5, 0.0, 0.5, 1.0, 0.5, 1.0, 0.5, 1.0, 0.5, 1.0, 0.5, 0.0, 0.5, 0.0, 0.5, 0.0, 0.5, 0.0, 0.5, 1.0, 0.5, 1.0, 0.5, 1.0, 0.5, 1.0, 0.5, 1.0, 0.5, 1.0, 0.5, 1.0, 0.5, 1.0, 0.0, 0.0, 0.0, 0.0, 0.0, 0.0, 0.0, 0.0, 0.5, 0.0, 0.5, 0.0, 0.5, 0.0, 0.5, 0.0, 0.5, 1.0, 0.5, 1.0, 0.5, 1.0, 0.5, 1.0, 0.0, 0.0, 0.0, 0.0, 0.0, 0.0, 0.0, 0.0, 0.0, 0.0, 0.0, 0.0, 0.0, 0.0, 0.0, 0.0, 0.5, 0.0, 0.5, 0.0, 0.5, 0.0, 0.5, 0.0, 0.5, 0.0, 0.5, 0.0, 0.5, 0.0, 0.5, 0.0, 0.5, 0.0, 0.5, 0.0, 0.5, 0.0, 0.5, 0.0, 0.5, 1.0, 0.5, 1.0, 0.5, 1.0, 0.5, 1.0, 0.0, 0.0, 0.0, 0.0, 0.0, 0.0, 0.0, 0.0, 0.0, 0.0, 0.0, 0.0, 0.0, 0.0, 0.0, 0.0, 0.5, 1.0, 0.5, 1.0, 0.5, 1.0, 0.5, 1.0, 0.5, 0.0, 0.5, 0.0, 0.5, 0.0, 0.5, 0.0, 0.5, 0.0, 0.5, 0.0, 0.5, 0.0, 0.5, 0.0, 0.0, 0.0, 0.0, 0.0, 0.0, 0.0, 0.0, 0.0, 0.5, 1.0, 0.5, 1.0, 0.5, 1.0, 0.5, 1.0, 0.0, 0.0, 0.0, 0.0, 0.0, 0.0, 0.0, 0.0, 0.5, 1.0, 0.5, 1.0, 0.5, 1.0, 0.5, 1.0, 0.0, 0.0, 0.0, 0.0, 0.0, 0.0, 0.0, 0.0, 0.0, 0.0, 0.0, 0.0, 0.0, 0.0, 0.0, 0.0, 0.5, 0.0, 0.5, 0.0, 0.5, 0.0, 0.5, 0.0, 0.0, 0.0, 0.0, 0.0, 0.0, 0.0, 0.0, 0.0, 0.5, 0.0, 0.5, 0.0, 0.5, 0.0, 0.5, 0.0, 0.5, 1.0, 0.5, 1.0, 0.5, 1.0, 0.5, 1.0, 0.5, 1.0, 0.5, 1.0, 0.5, 1.0, 0.5, 1.0, 0.5, 1.0, 0.5, 1.0, 0.5, 1.0, 0.5, 1.0, 0.0, 0.0, 0.0, 0.0, 0.0, 0.0, 0.0, 0.0, 0.0, 0.0, 0.0, 0.0, 0.0, 0.0, 0.0, 0.0, 0.5, 0.0, 0.5, 0.0, 0.5, 0.0, 0.5, 0.0, 0.0, 0.0, 0.0, 0.0, 0.0, 0.0, 0.0, 0.0, 0.0, 0.0, 0.0, 0.0, 0.0, 0.0, 0.0, 0.0, 0.5, 0.0, 0.5, 0.0, 0.5, 0.0, 0.5, 0.0, 0.5, 1.0, 0.5, 1.0, 0.5, 1.0, 0.5, 1.0, 0.0, 0.0, 0.0, 0.0, 0.0, 0.0, 0.0, 0.0, 0.5, 0.0, 0.5, 0.0, 0.5, 0.0, 0.5, 0.0, 0.5, 0.0, 0.5, 0.0, 0.5, 0.0, 0.5, 0.0, 0.5, 1.0, 0.5, 1.0, 0.5, 1.0, 0.5, 1.0, 0.5, 1.0, 0.5, 1.0, 0.5, 1.0, 0.5, 1.0, 0.5, 1.0, 0.5, 1.0, 0.5, 1.0, 0.5, 1.0, 0.0, 0.0, 0.0, 0.0, 0.0, 0.0, 0.0, 0.0, 0.0, 0.0, 0.0, 0.0, 0.0, 0.0, 0.0, 0.0, 0.0, 0.0, 0.0, 0.0, 0.0, 0.0, 0.0, 0.0, 0.0, 0.0, 0.0, 0.0, 0.0, 0.0, 0.0, 0.0, 0.5, 0.0, 0.5, 0.0, 0.5, 0.0, 0.5, 0.0, 0.0, 0.0, 0.0, 0.0, 0.0, 0.0, 0.0, 0.0, 0.0, 0.0, 0.0, 0.0, 0.0, 0.0, 0.0, 0.0, 0.0, 0.0, 0.0, 0.0, 0.0, 0.0, 0.0, 0.0, 0.5, 0.0, 1.0, 0.0, 1.0, 0.0, 0.5, 0.0, 1.0, 0.0, 1.0, 0.0, 1.0, 0.0, 1.0, 0.0, 0.5, 0.0, 1.0, 0.0, 1.0, 0.0, 0.5, 0.0, 0.5, 1.0, 0.5, 1.0, 0.5, 1.0, 0.5, 1.0, 0.0, 0.0, 0.0, 0.0, 0.0, 0.0, 0.0, 0.0, 0.0, 0.0, 0.0, 0.0, 0.0, 0.0, 0.0, 0.0, 0.5, 1.0, 0.5, 1.0, 0.5, 1.0, 0.5, 1.0, 1.0, 0.0, 0.5, 0.0, 0.5, 0.0, 1.0, 0.0, 0.0, 0.0, 0.0, 0.0, 0.0, 0.0, 0.0, 0.0, 0.0, 0.0, 0.0, 0.0, 0.0, 0.0, 0.0, 0.0, 0.0, 0.0, 0.0, 0.0, 0.0, 0.0, 0.0, 0.0, 0.0, 0.0, 0.0, 0.0, 0.0, 0.0, 0.0, 0.0, 0.5, 0.0, 0.5, 0.0, 0.5, 0.0, 0.5, 0.0, 0.0, 0.0, 0.0, 0.0, 0.0, 0.0, 0.0, 0.0, 0.0, 0.0, 0.0, 0.0, 0.0, 0.0, 0.0, 0.0, 0.0, 0.0, 0.0, 0.0, 0.0, 0.0, 0.0, 0.0, 0.5, 1.0, 0.5, 1.0, 0.5, 1.0, 0.5, 1.0, 0.0, 0.0, 0.0, 0.0, 0.0, 0.0, 0.0, 0.0, 0.5, 1.0, 0.5, 1.0, 0.5, 1.0, 0.5, 1.0, 0.5, 0.0, 0.5, 0.0, 0.5, 0.0, 0.5, 0.0, 0.5, 1.0, 0.5, 1.0, 0.5, 1.0, 0.5, 1.0, 0.5, 1.0, 0.5, 1.0, 0.5, 1.0, 0.5, 1.0, 0.0, 0.0, 0.0, 0.0, 0.0, 0.0, 0.0, 0.0, 0.0, 0.0, 0.0, 0.0, 0.0, 0.0, 0.0, 0.0, 1.0, 0.0, 1.0, 0.0, 1.0, 0.0, 1.0, 0.0, 0.0, 0.0, 0.0, 0.0, 0.0, 0.0, 0.0, 0.0, 0.0, 0.0, 0.0, 0.0, 0.0, 0.0, 0.0, 0.0, 0.5, 1.0, 0.5, 1.0, 0.5, 1.0, 0.5, 1.0, 0.0, 0.0, 0.0, 0.0, 0.0, 0.0, 0.0, 0.0, 0.0, 0.0, 0.0, 0.0, 0.0, 0.0, 0.0, 0.0, 1.0, 0.0, 0.5, 0.0, 0.5, 0.0, 1.0, 0.0, 0.0, 0.0, 0.0, 0.0, 0.0, 0.0, 0.0, 0.0, 0.5, 0.0, 0.5, 0.0, 0.5, 0.0, 0.5, 0.0, 0.0, 0.0, 0.0, 0.0, 0.0, 0.0, 0.0, 0.0, 0.5, 0.0, 0.5, 0.0, 0.5, 0.0, 0.5, 0.0, 0.0, 0.0, 0.0, 0.0, 0.0, 0.0, 0.0, 0.0, 0.5, 0.0, 0.5, 0.0, 0.5, 0.0, 0.5, 0.0])
_ca = me_plano.color_attributes.new('Atributo', 'BYTE_COLOR', 'CORNER')
_ca.data.foreach_set('color', [0.5395, 0.6172, 0.6445, 1.0, 0.02122, 0.016, 0.08438, 1.0, 0.02416, 0.0185, 0.0865, 1.0, 0.02122, 0.016, 0.08438, 1.0, 0.02122, 0.016, 0.08438, 1.0, 0.02122, 0.016, 0.08438, 1.0, 0.02122, 0.016, 0.08438, 1.0, 0.03434, 0.03071, 0.0999, 1.0, 0.02122, 0.016, 0.08438, 1.0, 0.02122, 0.016, 0.08438, 1.0, 0.02122, 0.016, 0.08438, 1.0, 0.02122, 0.016, 0.08438, 1.0, 0.02122, 0.016, 0.08438, 1.0, 0.02122, 0.016, 0.08438, 1.0, 0.02122, 0.016, 0.08438, 1.0, 0.02122, 0.016, 0.08438, 1.0, 0.02122, 0.016, 0.08438, 1.0, 0.02122, 0.016, 0.08438, 1.0, 0.02122, 0.016, 0.08438, 1.0, 0.02416, 0.0185, 0.0865, 1.0, 0.03434, 0.03071, 0.0999, 1.0, 0.02122, 0.016, 0.08438, 1.0, 0.02122, 0.016, 0.08438, 1.0, 0.5395, 0.6172, 0.6445, 1.0, 0.5395, 0.6172, 0.6445, 1.0, 0.02122, 0.016, 0.08438, 1.0, 0.02122, 0.01764, 0.09759, 1.0, 0.02122, 0.016, 0.08438, 1.0, 0.02122, 0.016, 0.08438, 1.0, 0.02122, 0.016, 0.08438, 1.0, 0.02122, 0.016, 0.08438, 1.0, 0.02122, 0.016, 0.08438, 1.0, 0.02122, 0.01764, 0.09759, 1.0, 0.02122, 0.016, 0.08438, 1.0, 0.02122, 0.016, 0.08438, 1.0, 0.02122, 0.016, 0.08438, 1.0, 0.03434, 0.03071, 0.0999, 1.0, 0.02416, 0.0185, 0.0865, 1.0, 0.02029, 0.03434, 0.1779, 1.0, 0.02122, 0.016, 0.08438, 1.0, 0.02122, 0.016, 0.08438, 1.0, 0.7231, 0.7529, 0.2582, 1.0, 0.9911, 1.0, 0.1878, 1.0, 0.5711, 0.5711, 0.147, 1.0, 0.9911, 1.0, 0.1878, 1.0, 0.9911, 1.0, 0.1878, 1.0, 0.9387, 0.9473, 0.1812, 1.0, 0.9911, 1.0, 0.1878, 1.0, 0.9911, 1.0, 0.1878, 1.0, 0.02122, 0.016, 0.08438, 1.0, 0.02122, 0.016, 0.08438, 1.0, 0.02122, 0.016, 0.08438, 1.0, 0.02122, 0.016, 0.08438, 1.0, 0.02122, 0.016, 0.08438, 1.0, 0.02122, 0.016, 0.08438, 1.0, 0.02122, 0.016, 0.08438, 1.0, 0.02122, 0.016, 0.08438, 1.0, 0.02122, 0.016, 0.08438, 1.0, 0.02122, 0.016, 0.08438, 1.0, 0.02122, 0.016, 0.08438, 1.0, 0.02122, 0.016, 0.08438, 1.0, 0.02122, 0.016, 0.08438, 1.0, 0.02122, 0.016, 0.08438, 1.0, 0.02122, 0.016, 0.08438, 1.0, 0.02122, 0.016, 0.08438, 1.0, 0.01938, 0.06125, 0.3325, 1.0, 0.02122, 0.01681, 0.0865, 1.0, 0.01298, 0.1714, 0.9047, 1.0, 0.01229, 0.1878, 0.9911, 1.0, 0.02029, 0.02956, 0.15, 1.0, 0.01938, 0.05127, 0.2623, 1.0, 0.03955, 0.03955, 0.117, 1.0, 0.01229, 0.1878, 1.0, 1.0, 0.01938, 0.05127, 0.2623, 1.0, 0.02029, 0.02956, 0.15, 1.0, 0.02122, 0.016, 0.08438, 1.0, 0.02122, 0.016, 0.08438, 1.0, 0.01229, 0.1878, 0.9911, 1.0, 0.01298, 0.1714, 0.9047, 1.0, 0.0185, 0.06663, 0.3372, 1.0, 0.02122, 0.016, 0.08438, 1.0, 0.01229, 0.1878, 1.0, 1.0, 0.03955, 0.03955, 0.117, 1.0, 0.02122, 0.01681, 0.09084, 1.0, 0.02122, 0.016, 0.08438, 1.0, 0.02122, 0.01681, 0.0865, 1.0, 0.01938, 0.06125, 0.3325, 1.0, 0.02122, 0.016, 0.08438, 1.0, 0.02122, 0.016, 0.08438, 1.0, 0.01938, 0.06125, 0.3325, 1.0, 0.01229, 0.1878, 1.0, 1.0, 0.0185, 0.06848, 0.3564, 1.0, 0.02122, 0.016, 0.08438, 1.0, 0.02122, 0.016, 0.08438, 1.0, 0.0185, 0.06848, 0.3564, 1.0, 0.016, 0.107, 0.552, 1.0, 0.02122, 0.016, 0.08438, 1.0, 0.01681, 0.09531, 0.4969, 1.0, 0.02122, 0.01681, 0.0865, 1.0, 0.01681, 0.08866, 0.4678, 1.0, 0.016, 0.117, 0.6105, 1.0, 0.02122, 0.016, 0.08438, 1.0, 0.01681, 0.08866, 0.4678, 1.0, 0.03955, 0.03955, 0.117, 1.0, 0.6939, 0.7991, 0.8148, 1.0, 0.016, 0.117, 0.6105, 1.0, 0.2384, 0.3278, 0.4969, 1.0, 0.9911, 1.0, 0.1912, 1.0, 0.5711, 0.5711, 0.147, 1.0, 0.8228, 0.8632, 0.3005, 1.0, 0.9911, 1.0, 0.1878, 1.0, 0.9911, 1.0, 0.1912, 1.0, 0.9911, 1.0, 0.1878, 1.0, 0.9387, 0.9473, 0.1812, 1.0, 0.02029, 0.02956, 0.15, 1.0, 0.01229, 0.1878, 0.9911, 1.0, 0.01681, 0.09759, 0.5029, 1.0, 0.2747, 0.3095, 0.3613, 1.0, 0.02122, 0.016, 0.08438, 1.0, 0.02122, 0.016, 0.08438, 1.0, 0.02122, 0.016, 0.08438, 1.0, 0.02122, 0.016, 0.08438, 1.0, 0.02122, 0.016, 0.08438, 1.0, 0.02122, 0.016, 0.08438, 1.0, 0.02122, 0.016, 0.08438, 1.0, 0.02122, 0.016, 0.08438, 1.0, 0.02122, 0.016, 0.08438, 1.0, 0.2747, 0.3095, 0.3613, 1.0, 0.01681, 0.09759, 0.5029, 1.0, 0.02122, 0.016, 0.08438, 1.0, 0.02122, 0.016, 0.08438, 1.0, 0.02122, 0.016, 0.08438, 1.0, 0.02122, 0.016, 0.08438, 1.0, 0.02122, 0.016, 0.08438, 1.0, 0.02122, 0.016, 0.08438, 1.0, 0.02122, 0.016, 0.08438, 1.0, 0.02122, 0.016, 0.08438, 1.0, 0.02122, 0.016, 0.08438, 1.0, 0.02122, 0.016, 0.08438, 1.0, 0.2747, 0.3095, 0.3613, 1.0, 0.02122, 0.016, 0.08438, 1.0, 0.02122, 0.016, 0.08438, 1.0, 0.02122, 0.016, 0.08438, 1.0, 0.02122, 0.01681, 0.0865, 1.0, 0.01938, 0.05127, 0.2623, 1.0, 0.5395, 0.6172, 0.6445, 1.0, 0.02122, 0.016, 0.08438, 1.0, 0.01938, 0.06125, 0.3325, 1.0, 0.02122, 0.016, 0.08438, 1.0, 0.02122, 0.016, 0.08438, 1.0, 0.02122, 0.016, 0.08438, 1.0, 0.02122, 0.016, 0.08438, 1.0, 0.02029, 0.03434, 0.1779, 1.0, 0.02416, 0.0185, 0.0865, 1.0, 0.03955, 0.03955, 0.117, 1.0, 0.01681, 0.08866, 0.4678, 1.0, 0.02122, 0.016, 0.08438, 1.0, 0.03434, 0.03071, 0.0999, 1.0, 0.02122, 0.01681, 0.0865, 1.0, 0.02122, 0.016, 0.08438, 1.0, 0.02122, 0.016, 0.08438, 1.0, 0.02122, 0.016, 0.08438, 1.0, 0.02122, 0.016, 0.08438, 1.0, 0.02122, 0.016, 0.08438, 1.0, 0.02122, 0.016, 0.08438, 1.0, 0.02122, 0.016, 0.08438, 1.0, 0.5711, 0.5711, 0.147, 1.0, 0.9911, 1.0, 0.1878, 1.0, 0.8228, 0.8632, 0.3005, 1.0, 0.02122, 0.016, 0.08438, 1.0, 0.02122, 0.016, 0.08438, 1.0, 0.02122, 0.016, 0.08438, 1.0, 0.02122, 0.016, 0.08438, 1.0, 0.02122, 0.016, 0.08438, 1.0, 0.02122, 0.016, 0.08438, 1.0, 0.02029, 0.02956, 0.15, 1.0, 0.9911, 1.0, 0.1878, 1.0, 0.5711, 0.5711, 0.147, 1.0, 0.9911, 1.0, 0.1912, 1.0, 0.02122, 0.016, 0.08438, 1.0, 0.02122, 0.01764, 0.09759, 1.0, 0.0185, 0.06848, 0.3564, 1.0, 0.01229, 0.1878, 1.0, 1.0, 0.02122, 0.016, 0.08438, 1.0, 0.02122, 0.016, 0.08438, 1.0, 0.01938, 0.05127, 0.2623, 1.0, 0.02122, 0.016, 0.08438, 1.0, 0.9911, 1.0, 0.1878, 1.0, 0.7231, 0.7529, 0.2582, 1.0, 0.2384, 0.3278, 0.4969, 1.0, 0.8228, 0.8632, 0.3005, 1.0, 0.02122, 0.016, 0.08438, 1.0, 0.5395, 0.6172, 0.6445, 1.0, 0.01938, 0.06125, 0.3325, 1.0, 0.02122, 0.016, 0.08438, 1.0, 0.02122, 0.016, 0.08438, 1.0, 0.02122, 0.016, 0.08438, 1.0, 0.02122, 0.016, 0.08438, 1.0, 0.02122, 0.016, 0.08438, 1.0, 0.02122, 0.016, 0.08438, 1.0, 0.02122, 0.016, 0.08438, 1.0, 0.02122, 0.016, 0.08438, 1.0, 0.02122, 0.016, 0.08438, 1.0, 0.02122, 0.016, 0.08438, 1.0, 0.02122, 0.016, 0.08438, 1.0, 0.0185, 0.06663, 0.3372, 1.0, 0.9911, 1.0, 0.1878, 1.0, 0.9387, 0.9473, 0.1812, 1.0, 0.9911, 1.0, 0.1878, 1.0, 0.02122, 0.016, 0.08438, 1.0, 0.02122, 0.016, 0.08438, 1.0, 0.01681, 0.09531, 0.4969, 1.0, 0.02122, 0.016, 0.08438, 1.0, 0.02122, 0.016, 0.08438, 1.0, 0.02122, 0.016, 0.08438, 1.0, 0.02122, 0.016, 0.08438, 1.0, 0.02122, 0.016, 0.08438, 1.0, 0.02122, 0.016, 0.08438, 1.0, 0.0185, 0.06663, 0.3372, 1.0, 0.01298, 0.1714, 0.9047, 1.0, 0.9911, 1.0, 0.1878, 1.0, 0.9911, 1.0, 0.1878, 1.0, 0.9911, 1.0, 0.1878, 1.0, 0.9911, 1.0, 0.1912, 1.0, 0.02122, 0.01764, 0.09759, 1.0, 0.02122, 0.016, 0.08438, 1.0, 0.016, 0.107, 0.552, 1.0, 0.0185, 0.06848, 0.3564, 1.0, 0.02122, 0.016, 0.08438, 1.0, 0.02122, 0.01681, 0.0865, 1.0, 0.02122, 0.016, 0.08438, 1.0, 0.02122, 0.016, 0.08438, 1.0, 0.02122, 0.016, 0.08438, 1.0, 0.02122, 0.016, 0.08438, 1.0, 0.01229, 0.1878, 0.9911, 1.0, 0.9387, 0.9473, 0.1812, 1.0, 0.9911, 1.0, 0.1878, 1.0, 0.9911, 1.0, 0.1878, 1.0, 0.02122, 0.016, 0.08438, 1.0, 0.02122, 0.016, 0.08438, 1.0, 0.02122, 0.016, 0.08438, 1.0, 0.01681, 0.09531, 0.4969, 1.0, 0.02122, 0.016, 0.08438, 1.0, 0.02122, 0.016, 0.08438, 1.0, 0.02122, 0.016, 0.08438, 1.0, 0.02122, 0.016, 0.08438, 1.0, 0.02122, 0.016, 0.08438, 1.0, 0.02122, 0.016, 0.08438, 1.0, 0.016, 0.107, 0.552, 1.0, 0.02122, 0.016, 0.08438, 1.0, 0.02122, 0.016, 0.08438, 1.0, 0.02122, 0.016, 0.08438, 1.0, 0.02122, 0.016, 0.08438, 1.0, 0.02122, 0.016, 0.08438, 1.0, 0.01681, 0.09759, 0.5029, 1.0, 0.01229, 0.1878, 0.9911, 1.0, 0.02122, 0.016, 0.08438, 1.0, 0.02122, 0.016, 0.08438, 1.0, 0.02122, 0.016, 0.08438, 1.0, 0.02122, 0.016, 0.08438, 1.0, 0.02122, 0.016, 0.08438, 1.0, 0.02122, 0.016, 0.08438, 1.0, 0.02122, 0.01681, 0.09084, 1.0, 0.02122, 0.016, 0.08438, 1.0, 0.02122, 0.016, 0.08438, 1.0, 0.02029, 0.02956, 0.15, 1.0, 0.2747, 0.3095, 0.3613, 1.0, 0.03434, 0.03071, 0.0999, 1.0, 0.02122, 0.016, 0.08438, 1.0, 0.02416, 0.0185, 0.0865, 1.0, 0.02122, 0.01681, 0.0865, 1.0, 0.02416, 0.0185, 0.0865, 1.0, 0.02122, 0.016, 0.08438, 1.0, 0.02122, 0.01681, 0.09084, 1.0, 0.03955, 0.03955, 0.117, 1.0, 0.02122, 0.016, 0.08438, 1.0, 0.02122, 0.016, 0.08438, 1.0, 0.01298, 0.1714, 0.9047, 1.0, 0.02122, 0.016, 0.08438, 1.0, 0.02122, 0.016, 0.08438, 1.0, 0.02122, 0.016, 0.08438, 1.0, 0.01229, 0.1878, 1.0, 1.0, 0.02122, 0.016, 0.08438, 1.0, 0.02122, 0.016, 0.08438, 1.0, 0.02122, 0.016, 0.08438, 1.0, 0.01681, 0.09759, 0.5029, 1.0, 0.016, 0.107, 0.5583, 1.0, 0.02122, 0.016, 0.08438, 1.0, 0.02122, 0.016, 0.08438, 1.0, 0.02122, 0.016, 0.08438, 1.0, 0.05286, 0.1095, 0.3916, 1.0, 0.02122, 0.016, 0.08438, 1.0, 0.02122, 0.016, 0.08438, 1.0, 0.02122, 0.016, 0.08438, 1.0, 0.8963, 0.9047, 0.1779, 1.0, 0.9911, 1.0, 0.1878, 1.0, 0.9911, 1.0, 0.1878, 1.0, 0.4179, 0.4125, 0.1301, 1.0, 0.9734, 0.9823, 0.1845, 1.0, 0.9911, 1.0, 0.1878, 1.0, 0.9911, 1.0, 0.1878, 1.0, 0.6795, 0.6795, 0.1559, 1.0, 0.01298, 0.1746, 0.9216, 1.0, 0.02122, 0.02732, 0.1384, 1.0, 0.02122, 0.016, 0.08438, 1.0, 0.02122, 0.016, 0.08438, 1.0, 0.3005, 0.4678, 0.9647, 1.0, 0.0185, 0.07036, 0.3663, 1.0, 0.02122, 0.016, 0.08438, 1.0, 0.02122, 0.016, 0.08438, 1.0, 0.02122, 0.016, 0.08438, 1.0, 0.9911, 1.0, 0.1878, 1.0, 0.8228, 0.8308, 0.1714, 1.0, 0.9647, 0.9734, 0.1845, 1.0, 0.9911, 1.0, 0.1878, 1.0, 0.2664, 0.2664, 0.1144, 1.0, 0.9911, 1.0, 0.1878, 1.0, 0.9911, 1.0, 0.1878, 1.0, 0.02122, 0.016, 0.08438, 1.0, 0.02122, 0.016, 0.08438, 1.0, 0.02122, 0.016, 0.08438, 1.0, 0.0185, 0.07036, 0.3663, 1.0, 0.02122, 0.016, 0.08438, 1.0, 0.05286, 0.1095, 0.3916, 1.0, 0.3005, 0.4678, 0.9647, 1.0, 0.02122, 0.016, 0.08438, 1.0, 0.9911, 1.0, 0.1878, 1.0, 0.7913, 0.7991, 0.1683, 1.0, 0.7305, 0.7379, 0.162, 1.0, 0.9301, 0.9387, 0.1812, 1.0, 0.8796, 0.8879, 0.1779, 1.0, 0.9911, 1.0, 0.1878, 1.0, 0.9823, 0.9911, 0.1845, 1.0, 0.5776, 0.5776, 0.147, 1.0, 0.9911, 1.0, 0.1878, 1.0, 0.9823, 0.9911, 0.1878, 1.0, 0.9911, 1.0, 0.1878, 1.0, 0.9911, 1.0, 0.1878, 1.0, 0.9911, 1.0, 0.1878, 1.0, 0.9911, 1.0, 0.1878, 1.0, 0.9911, 1.0, 0.1878, 1.0, 0.9647, 0.9734, 0.1845, 1.0, 0.9387, 0.9473, 0.1812, 1.0, 0.9911, 1.0, 0.1878, 1.0, 0.9911, 1.0, 0.1878, 1.0, 0.9823, 0.9911, 0.1878, 1.0, 0.9823, 0.9911, 0.1878, 1.0, 0.4851, 0.4851, 0.1384, 1.0, 0.3564, 0.3564, 0.1248, 1.0, 0.9911, 1.0, 0.1878, 1.0, 0.02122, 0.016, 0.08438, 1.0, 0.02122, 0.016, 0.08438, 1.0, 0.02122, 0.016, 0.08438, 1.0, 0.02122, 0.02732, 0.1384, 1.0, 0.02122, 0.016, 0.08438, 1.0, 0.016, 0.107, 0.5583, 1.0, 0.01298, 0.1746, 0.9216, 1.0, 0.02122, 0.016, 0.08438, 1.0, 0.02122, 0.016, 0.08438, 1.0, 0.016, 0.117, 0.6105, 1.0, 0.05951, 0.1356, 0.491, 1.0, 0.01298, 0.1746, 0.9216, 1.0, 0.016, 0.117, 0.6105, 1.0, 0.6939, 0.7991, 0.8148, 1.0, 0.02122, 0.016, 0.08438, 1.0, 0.05951, 0.1356, 0.491, 1.0, 0.01298, 0.1714, 0.9047, 1.0, 0.02122, 0.01681, 0.0865, 1.0, 0.02122, 0.016, 0.08438, 1.0, 0.01229, 0.1878, 0.9911, 1.0, 0.02122, 0.01681, 0.0865, 1.0, 0.02416, 0.0185, 0.0865, 1.0, 0.2623, 0.2918, 0.3515, 1.0, 0.02122, 0.016, 0.08438, 1.0, 0.03955, 0.03955, 0.117, 1.0, 0.01938, 0.05127, 0.2623, 1.0, 0.02122, 0.016, 0.08438, 1.0, 0.6939, 0.7991, 0.8148, 1.0, 0.01938, 0.05127, 0.2623, 1.0, 0.02122, 0.01681, 0.0865, 1.0, 0.02122, 0.016, 0.08438, 1.0, 0.02122, 0.016, 0.08438, 1.0, 0.02122, 0.016, 0.08438, 1.0, 0.01298, 0.1714, 0.9047, 1.0, 0.01229, 0.1878, 0.9911, 1.0, 0.02122, 0.016, 0.08438, 1.0, 0.02416, 0.0185, 0.0865, 1.0, 0.02122, 0.016, 0.08438, 1.0, 0.02122, 0.016, 0.08438, 1.0, 0.2623, 0.2918, 0.3515, 1.0, 0.01764, 0.08228, 0.4287, 1.0, 0.02122, 0.016, 0.08438, 1.0, 0.02122, 0.016, 0.08438, 1.0, 0.02122, 0.0185, 0.09531, 1.0, 0.02122, 0.02315, 0.117, 1.0, 0.01521, 0.1329, 0.6939, 1.0, 0.02029, 0.0331, 0.1683, 1.0, 0.02122, 0.016, 0.08438, 1.0, 0.02122, 0.016, 0.08438, 1.0, 0.2623, 0.2918, 0.3515, 1.0, 0.02122, 0.02315, 0.117, 1.0, 0.02122, 0.016, 0.08438, 1.0, 0.6939, 0.7991, 0.8148, 1.0, 0.02122, 0.016, 0.08438, 1.0, 0.02122, 0.016, 0.08438, 1.0, 0.02122, 0.016, 0.08438, 1.0, 0.02122, 0.016, 0.08438, 1.0, 0.02122, 0.016, 0.08438, 1.0, 0.01298, 0.1746, 0.9216, 1.0, 0.02122, 0.016, 0.08438, 1.0, 0.02122, 0.016, 0.08438, 1.0, 0.01229, 0.1878, 0.9911, 1.0, 0.01764, 0.08228, 0.4287, 1.0, 0.01521, 0.1329, 0.6939, 1.0, 0.2623, 0.2918, 0.3515, 1.0, 0.02122, 0.016, 0.08438, 1.0, 0.01521, 0.1329, 0.6939, 1.0, 0.02122, 0.02315, 0.117, 1.0, 0.01229, 0.1878, 0.9911, 1.0, 0.02122, 0.016, 0.08438, 1.0, 0.02122, 0.016, 0.08438, 1.0, 0.01764, 0.08228, 0.4287, 1.0, 0.02122, 0.016, 0.08438, 1.0, 0.02029, 0.0331, 0.1683, 1.0, 0.02122, 0.016, 0.08438, 1.0, 0.02122, 0.016, 0.08438, 1.0, 0.02029, 0.0331, 0.1683, 1.0, 0.02122, 0.0185, 0.09531, 1.0, 0.02122, 0.016, 0.08438, 1.0, 0.02122, 0.016, 0.08438, 1.0, 0.05951, 0.1356, 0.491, 1.0, 0.02122, 0.016, 0.08438, 1.0, 0.02122, 0.016, 0.08438, 1.0, 0.02122, 0.016, 0.08438, 1.0, 0.01298, 0.1746, 0.9216, 1.0, 0.05951, 0.1356, 0.491, 1.0, 0.02122, 0.016, 0.08438, 1.0, 0.02029, 0.02956, 0.1529, 1.0, 0.02122, 0.016, 0.08438, 1.0, 0.02122, 0.02315, 0.117, 1.0, 0.02122, 0.016, 0.08438, 1.0, 0.02122, 0.016, 0.08438, 1.0, 0.02122, 0.016, 0.08438, 1.0, 0.02122, 0.016, 0.08438, 1.0, 0.02122, 0.016, 0.08438, 1.0, 0.02122, 0.016, 0.08438, 1.0, 0.02122, 0.016, 0.08438, 1.0, 0.01298, 0.1746, 0.9216, 1.0, 0.02029, 0.02956, 0.1529, 1.0, 0.02122, 0.016, 0.08438, 1.0, 0.01521, 0.1329, 0.6939, 1.0, 0.01764, 0.08228, 0.4287, 1.0, 0.02122, 0.0185, 0.09531, 1.0, 0.02029, 0.0331, 0.1683, 1.0, 0.02122, 0.016, 0.08438, 1.0, 0.02122, 0.016, 0.08438, 1.0, 0.02122, 0.016, 0.08438, 1.0, 0.02122, 0.016, 0.08438, 1.0, 0.02122, 0.016, 0.08438, 1.0, 0.02122, 0.016, 0.08438, 1.0, 0.02122, 0.016, 0.08438, 1.0, 0.02122, 0.016, 0.08438, 1.0, 0.02122, 0.0185, 0.09531, 1.0, 0.02122, 0.016, 0.08438, 1.0, 0.02122, 0.016, 0.08438, 1.0, 0.02122, 0.016, 0.08438, 1.0, 0.02122, 0.016, 0.08438, 1.0, 0.02122, 0.016, 0.08438, 1.0, 0.02122, 0.016, 0.08438, 1.0, 0.02122, 0.016, 0.08438, 1.0, 0.02029, 0.02956, 0.1529, 1.0, 0.02122, 0.016, 0.08438, 1.0, 0.02122, 0.016, 0.08438, 1.0, 0.02122, 0.016, 0.08438, 1.0, 0.02122, 0.016, 0.08438, 1.0, 0.02122, 0.016, 0.08438, 1.0, 0.02122, 0.016, 0.08438, 1.0, 0.02122, 0.016, 0.08438, 1.0, 0.02122, 0.016, 0.08438, 1.0, 0.02122, 0.016, 0.08438, 1.0, 0.02122, 0.016, 0.08438, 1.0, 0.02122, 0.016, 0.08438, 1.0, 0.02122, 0.016, 0.08438, 1.0, 0.02029, 0.02956, 0.1529, 1.0, 0.02122, 0.016, 0.08438, 1.0, 0.02122, 0.016, 0.08438, 1.0, 0.02122, 0.016, 0.08438, 1.0, 0.02122, 0.016, 0.08438, 1.0, 0.02122, 0.016, 0.08438, 1.0, 0.02122, 0.016, 0.08438, 1.0, 0.02122, 0.016, 0.08438, 1.0, 0.02122, 0.016, 0.08438, 1.0, 0.02122, 0.016, 0.08438, 1.0, 0.02122, 0.016, 0.08438, 1.0, 0.02122, 0.016, 0.08438, 1.0, 0.02122, 0.016, 0.08438, 1.0, 0.02122, 0.016, 0.08438, 1.0, 0.02122, 0.016, 0.08438, 1.0, 0.02122, 0.016, 0.08438, 1.0, 0.02122, 0.016, 0.08438, 1.0, 0.02122, 0.016, 0.08438, 1.0, 0.02122, 0.016, 0.08438, 1.0, 0.02122, 0.016, 0.08438, 1.0, 0.02122, 0.016, 0.08438, 1.0, 0.02122, 0.016, 0.08438, 1.0, 0.02122, 0.016, 0.08438, 1.0, 0.02122, 0.016, 0.08438, 1.0, 0.02122, 0.016, 0.08438, 1.0, 0.02122, 0.016, 0.08438, 1.0, 0.02122, 0.016, 0.08438, 1.0, 0.02122, 0.016, 0.08438, 1.0, 0.02122, 0.016, 0.08438, 1.0, 0.02122, 0.016, 0.08438, 1.0, 0.02122, 0.016, 0.08438, 1.0, 0.02122, 0.016, 0.08438, 1.0, 0.02122, 0.016, 0.08438, 1.0, 0.02122, 0.016, 0.08438, 1.0, 0.02122, 0.016, 0.08438, 1.0, 0.01298, 0.1714, 0.9047, 1.0, 0.01229, 0.1878, 0.9911, 1.0, 0.02029, 0.02956, 0.15, 1.0, 0.01938, 0.05127, 0.2623, 1.0, 0.02122, 0.016, 0.08438, 1.0, 0.02122, 0.016, 0.08438, 1.0, 0.02122, 0.016, 0.08438, 1.0, 0.02122, 0.0185, 0.09531, 1.0, 0.01764, 0.08228, 0.4287, 1.0, 0.01229, 0.1878, 0.9911, 1.0, 0.02122, 0.016, 0.08438, 1.0, 0.02122, 0.016, 0.08438, 1.0, 0.02122, 0.016, 0.08438, 1.0, 0.02122, 0.016, 0.08438, 1.0, 0.02122, 0.016, 0.08438, 1.0, 0.02122, 0.0185, 0.09531, 1.0, 0.02122, 0.016, 0.08438, 1.0, 0.02122, 0.016, 0.08438, 1.0, 0.02122, 0.016, 0.08438, 1.0, 0.02122, 0.016, 0.08438, 1.0, 0.02122, 0.016, 0.08438, 1.0, 0.02122, 0.016, 0.08438, 1.0, 0.02122, 0.016, 0.08438, 1.0, 0.02122, 0.016, 0.08438, 1.0, 0.02122, 0.016, 0.08438, 1.0, 0.02122, 0.016, 0.08438, 1.0, 0.02122, 0.0185, 0.09531, 1.0, 0.02122, 0.016, 0.08438, 1.0, 0.02122, 0.016, 0.08438, 1.0, 0.02122, 0.016, 0.08438, 1.0, 0.02122, 0.016, 0.08438, 1.0, 0.02122, 0.016, 0.08438, 1.0, 0.02122, 0.016, 0.08438, 1.0, 0.02122, 0.016, 0.08438, 1.0, 0.02122, 0.016, 0.08438, 1.0, 0.02122, 0.016, 0.08438, 1.0, 0.02122, 0.016, 0.08438, 1.0, 0.02122, 0.016, 0.08438, 1.0, 0.02122, 0.016, 0.08438, 1.0, 0.02122, 0.016, 0.08438, 1.0, 0.02122, 0.016, 0.08438, 1.0, 0.02122, 0.016, 0.08438, 1.0, 0.02122, 0.016, 0.08438, 1.0, 0.02122, 0.016, 0.08438, 1.0, 0.02122, 0.016, 0.08438, 1.0, 0.02122, 0.016, 0.08438, 1.0, 0.02122, 0.016, 0.08438, 1.0, 0.02122, 0.016, 0.08438, 1.0, 0.02122, 0.016, 0.08438, 1.0, 0.02122, 0.016, 0.08438, 1.0, 0.02122, 0.016, 0.08438, 1.0, 0.02122, 0.016, 0.08438, 1.0, 0.02122, 0.016, 0.08438, 1.0, 0.02122, 0.016, 0.08438, 1.0, 0.02122, 0.016, 0.08438, 1.0, 0.02122, 0.016, 0.08438, 1.0, 0.02122, 0.016, 0.08438, 1.0, 0.02122, 0.016, 0.08438, 1.0, 0.02122, 0.016, 0.08438, 1.0, 0.02122, 0.016, 0.08438, 1.0, 0.02122, 0.016, 0.08438, 1.0, 0.02122, 0.016, 0.08438, 1.0, 0.02122, 0.016, 0.08438, 1.0, 0.02122, 0.016, 0.08438, 1.0, 0.02122, 0.016, 0.08438, 1.0, 0.02122, 0.016, 0.08438, 1.0, 0.02122, 0.016, 0.08438, 1.0, 0.02122, 0.016, 0.08438, 1.0, 0.02122, 0.016, 0.08438, 1.0, 0.02122, 0.016, 0.08438, 1.0, 0.02122, 0.016, 0.08438, 1.0, 0.02122, 0.016, 0.08438, 1.0, 0.02122, 0.016, 0.08438, 1.0, 0.02122, 0.016, 0.08438, 1.0, 0.03955, 0.03955, 0.117, 1.0, 0.02122, 0.016, 0.08438, 1.0, 0.02122, 0.016, 0.08438, 1.0, 0.02122, 0.016, 0.08438, 1.0, 0.03955, 0.03955, 0.117, 1.0, 0.6939, 0.7991, 0.8148, 1.0, 0.02122, 0.016, 0.08438, 1.0, 0.02122, 0.016, 0.08438, 1.0, 0.02122, 0.016, 0.08438, 1.0, 0.02122, 0.016, 0.08438, 1.0, 0.02122, 0.016, 0.08438, 1.0, 0.02122, 0.016, 0.08438, 1.0, 0.02122, 0.016, 0.08438, 1.0, 0.02122, 0.016, 0.08438, 1.0, 0.02122, 0.016, 0.08438, 1.0, 0.02122, 0.016, 0.08438, 1.0, 0.6939, 0.7991, 0.8148, 1.0, 0.02122, 0.016, 0.08438, 1.0, 0.02122, 0.016, 0.08438, 1.0, 0.02122, 0.016, 0.08438, 1.0, 0.02122, 0.016, 0.08438, 1.0, 0.02122, 0.016, 0.08438, 1.0, 0.02122, 0.016, 0.08438, 1.0, 0.02122, 0.016, 0.08438, 1.0, 0.02122, 0.016, 0.08438, 1.0, 0.02122, 0.016, 0.08438, 1.0, 0.02122, 0.016, 0.08438, 1.0, 0.02122, 0.016, 0.08438, 1.0, 0.02122, 0.016, 0.08438, 1.0, 0.02122, 0.01681, 0.0865, 1.0, 0.02122, 0.016, 0.08438, 1.0, 0.02122, 0.016, 0.08438, 1.0, 0.02122, 0.016, 0.08438, 1.0, 0.02122, 0.01681, 0.0865, 1.0, 0.02122, 0.016, 0.08438, 1.0, 0.02122, 0.016, 0.08438, 1.0, 0.02122, 0.016, 0.08438, 1.0, 0.02122, 0.016, 0.08438, 1.0, 0.01681, 0.1022, 0.5395, 1.0, 0.02122, 0.016, 0.08438, 1.0, 0.03955, 0.03955, 0.117, 1.0, 0.02122, 0.016, 0.08438, 1.0, 0.02122, 0.016, 0.08438, 1.0, 0.016, 0.1301, 0.6795, 1.0, 0.02122, 0.016, 0.08438, 1.0, 0.02122, 0.016, 0.08438, 1.0, 0.02122, 0.016, 0.08438, 1.0, 0.02122, 0.016, 0.08438, 1.0, 0.02122, 0.01681, 0.0865, 1.0, 0.03955, 0.03955, 0.117, 1.0, 0.016, 0.1301, 0.6795, 1.0, 0.02122, 0.016, 0.08438, 1.0, 0.01681, 0.1022, 0.5395, 1.0, 0.01444, 0.15, 0.7913, 1.0, 0.02122, 0.016, 0.08438, 1.0, 0.02122, 0.016, 0.08438, 1.0, 0.02122, 0.016, 0.08438, 1.0, 0.02122, 0.016, 0.08438, 1.0, 0.02122, 0.016, 0.08438, 1.0, 0.02122, 0.016, 0.08438, 1.0, 0.016, 0.1301, 0.6795, 1.0, 0.02122, 0.016, 0.08438, 1.0, 0.02122, 0.016, 0.08438, 1.0, 0.01444, 0.15, 0.7913, 1.0, 0.02122, 0.016, 0.08438, 1.0, 0.016, 0.1301, 0.6795, 1.0, 0.01444, 0.15, 0.7913, 1.0, 0.01681, 0.1022, 0.5395, 1.0, 0.03955, 0.03955, 0.117, 1.0, 0.01229, 0.1878, 1.0, 1.0, 0.01938, 0.06125, 0.3325, 1.0, 0.02122, 0.01681, 0.0865, 1.0, 0.02122, 0.016, 0.08438, 1.0, 0.01681, 0.1022, 0.5395, 1.0, 0.01444, 0.15, 0.7913, 1.0, 0.016, 0.1301, 0.6795, 1.0, 0.02122, 0.016, 0.08438, 1.0, 0.02122, 0.016, 0.08438, 1.0, 0.02122, 0.016, 0.08438, 1.0, 0.02122, 0.016, 0.08438, 1.0, 0.02122, 0.016, 0.08438, 1.0, 0.02122, 0.016, 0.08438, 1.0, 0.02122, 0.016, 0.08438, 1.0, 0.02122, 0.016, 0.08438, 1.0, 0.02122, 0.016, 0.08438, 1.0, 0.02122, 0.016, 0.08438, 1.0, 0.02122, 0.016, 0.08438, 1.0, 0.02122, 0.016, 0.08438, 1.0, 0.02122, 0.016, 0.08438, 1.0, 0.02122, 0.016, 0.08438, 1.0, 0.02122, 0.016, 0.08438, 1.0, 0.02122, 0.016, 0.08438, 1.0, 0.02122, 0.016, 0.08438, 1.0, 0.02122, 0.016, 0.08438, 1.0, 0.02122, 0.016, 0.08438, 1.0, 0.02122, 0.016, 0.08438, 1.0, 0.02122, 0.016, 0.08438, 1.0, 0.02122, 0.016, 0.08438, 1.0, 0.02122, 0.016, 0.08438, 1.0, 0.02122, 0.016, 0.08438, 1.0, 0.02122, 0.016, 0.08438, 1.0, 0.02122, 0.016, 0.08438, 1.0, 0.02122, 0.016, 0.08438, 1.0, 0.02122, 0.016, 0.08438, 1.0, 0.02122, 0.016, 0.08438, 1.0, 0.02122, 0.016, 0.08438, 1.0, 0.02122, 0.016, 0.08438, 1.0, 0.02122, 0.016, 0.08438, 1.0, 0.02122, 0.016, 0.08438, 1.0, 0.02122, 0.016, 0.08438, 1.0, 0.02122, 0.016, 0.08438, 1.0, 0.02122, 0.016, 0.08438, 1.0, 0.02122, 0.016, 0.08438, 1.0, 0.02122, 0.016, 0.08438, 1.0, 0.02122, 0.016, 0.08438, 1.0, 0.02122, 0.016, 0.08438, 1.0, 0.02122, 0.016, 0.08438, 1.0, 0.02122, 0.016, 0.08438, 1.0, 0.02122, 0.016, 0.08438, 1.0, 0.02122, 0.016, 0.08438, 1.0, 0.02122, 0.016, 0.08438, 1.0, 0.02122, 0.016, 0.08438, 1.0, 0.02122, 0.016, 0.08438, 1.0, 0.02122, 0.016, 0.08438, 1.0, 0.02122, 0.016, 0.08438, 1.0, 0.02122, 0.016, 0.08438, 1.0, 0.02122, 0.016, 0.08438, 1.0, 0.02122, 0.016, 0.08438, 1.0, 0.02122, 0.016, 0.08438, 1.0, 0.02122, 0.016, 0.08438, 1.0, 0.02122, 0.016, 0.08438, 1.0, 0.02122, 0.016, 0.08438, 1.0, 0.02122, 0.016, 0.08438, 1.0, 0.02122, 0.016, 0.08438, 1.0, 0.02122, 0.016, 0.08438, 1.0, 0.02122, 0.016, 0.08438, 1.0, 0.02122, 0.016, 0.08438, 1.0, 0.02122, 0.016, 0.08438, 1.0, 0.02122, 0.016, 0.08438, 1.0, 0.02122, 0.016, 0.08438, 1.0, 0.02122, 0.016, 0.08438, 1.0, 0.02122, 0.016, 0.08438, 1.0, 0.02122, 0.016, 0.08438, 1.0, 0.02122, 0.016, 0.08438, 1.0, 0.02122, 0.016, 0.08438, 1.0, 0.02122, 0.016, 0.08438, 1.0, 0.02122, 0.016, 0.08438, 1.0, 0.02122, 0.016, 0.08438, 1.0, 0.02122, 0.016, 0.08438, 1.0, 0.02122, 0.016, 0.08438, 1.0, 0.02122, 0.016, 0.08438, 1.0, 0.02122, 0.016, 0.08438, 1.0, 0.02122, 0.016, 0.08438, 1.0, 0.02122, 0.016, 0.08438, 1.0, 0.02122, 0.016, 0.08438, 1.0, 0.02122, 0.016, 0.08438, 1.0, 0.02122, 0.016, 0.08438, 1.0, 0.02122, 0.016, 0.08438, 1.0, 0.02122, 0.016, 0.08438, 1.0, 0.02122, 0.016, 0.08438, 1.0, 0.02122, 0.016, 0.08438, 1.0, 0.02122, 0.016, 0.08438, 1.0, 0.02122, 0.016, 0.08438, 1.0, 0.02122, 0.016, 0.08438, 1.0, 0.02122, 0.016, 0.08438, 1.0, 0.02122, 0.016, 0.08438, 1.0, 0.02122, 0.016, 0.08438, 1.0, 0.02122, 0.016, 0.08438, 1.0, 0.02122, 0.016, 0.08438, 1.0, 0.02122, 0.016, 0.08438, 1.0, 0.02122, 0.016, 0.08438, 1.0, 0.02122, 0.016, 0.08438, 1.0, 0.02122, 0.016, 0.08438, 1.0, 0.02122, 0.016, 0.08438, 1.0, 0.02122, 0.016, 0.08438, 1.0, 0.02122, 0.016, 0.08438, 1.0, 0.02122, 0.016, 0.08438, 1.0, 0.02122, 0.016, 0.08438, 1.0, 0.02122, 0.016, 0.08438, 1.0, 0.02122, 0.016, 0.08438, 1.0, 0.02122, 0.016, 0.08438, 1.0, 0.02122, 0.016, 0.08438, 1.0, 0.02122, 0.016, 0.08438, 1.0, 0.02122, 0.016, 0.08438, 1.0, 0.02122, 0.016, 0.08438, 1.0, 0.02122, 0.016, 0.08438, 1.0, 0.02122, 0.016, 0.08438, 1.0, 0.02122, 0.016, 0.08438, 1.0, 0.02122, 0.016, 0.08438, 1.0, 0.02122, 0.016, 0.08438, 1.0, 0.02122, 0.016, 0.08438, 1.0, 0.02122, 0.016, 0.08438, 1.0, 0.02122, 0.016, 0.08438, 1.0, 0.02122, 0.016, 0.08438, 1.0, 0.02122, 0.016, 0.08438, 1.0, 0.02122, 0.016, 0.08438, 1.0, 0.02122, 0.016, 0.08438, 1.0, 0.02122, 0.016, 0.08438, 1.0, 0.02122, 0.016, 0.08438, 1.0, 0.02122, 0.016, 0.08438, 1.0, 0.02122, 0.016, 0.08438, 1.0, 0.02122, 0.016, 0.08438, 1.0, 0.02122, 0.016, 0.08438, 1.0, 0.02122, 0.016, 0.08438, 1.0, 0.02122, 0.016, 0.08438, 1.0, 0.02122, 0.016, 0.08438, 1.0, 0.02122, 0.016, 0.08438, 1.0, 0.02122, 0.016, 0.08438, 1.0, 0.02122, 0.016, 0.08438, 1.0, 0.02122, 0.016, 0.08438, 1.0, 0.02122, 0.016, 0.08438, 1.0, 0.02122, 0.016, 0.08438, 1.0, 0.02122, 0.016, 0.08438, 1.0, 0.02122, 0.016, 0.08438, 1.0, 0.02122, 0.016, 0.08438, 1.0, 0.02122, 0.016, 0.08438, 1.0, 0.02122, 0.016, 0.08438, 1.0, 0.02122, 0.016, 0.08438, 1.0, 0.02122, 0.016, 0.08438, 1.0, 0.02122, 0.016, 0.08438, 1.0, 0.02217, 0.01681, 0.0865, 1.0, 0.02122, 0.016, 0.08438, 1.0, 0.02122, 0.016, 0.08438, 1.0, 0.02122, 0.016, 0.08438, 1.0, 0.02122, 0.016, 0.08438, 1.0, 0.02122, 0.016, 0.08438, 1.0, 0.02122, 0.016, 0.08438, 1.0, 0.02217, 0.01681, 0.0865, 1.0, 0.02122, 0.016, 0.08438, 1.0, 0.02122, 0.016, 0.08438, 1.0, 0.02122, 0.016, 0.08438, 1.0, 0.02122, 0.016, 0.08438, 1.0, 0.02122, 0.016, 0.08438, 1.0, 0.02122, 0.016, 0.08438, 1.0, 0.02217, 0.01681, 0.0865, 1.0, 0.02122, 0.016, 0.08438, 1.0, 0.02122, 0.016, 0.08438, 1.0, 0.02122, 0.016, 0.08438, 1.0, 0.02122, 0.016, 0.08438, 1.0, 0.02122, 0.016, 0.08438, 1.0, 0.02122, 0.016, 0.08438, 1.0, 0.02122, 0.016, 0.08438, 1.0, 0.02122, 0.016, 0.08438, 1.0, 0.02122, 0.016, 0.08438, 1.0, 0.02122, 0.016, 0.08438, 1.0, 0.02217, 0.01681, 0.0865, 1.0, 0.02122, 0.016, 0.08438, 1.0, 0.02122, 0.016, 0.08438, 1.0, 0.02122, 0.016, 0.08438, 1.0, 0.02122, 0.016, 0.08438, 1.0, 0.02122, 0.016, 0.08438, 1.0, 0.02122, 0.016, 0.08438, 1.0, 0.02122, 0.016, 0.08438, 1.0, 0.02122, 0.016, 0.08438, 1.0, 0.02122, 0.016, 0.08438, 1.0, 0.02122, 0.016, 0.08438, 1.0, 0.02122, 0.016, 0.08438, 1.0, 0.02122, 0.016, 0.08438, 1.0, 0.02122, 0.016, 0.08438, 1.0, 0.02122, 0.016, 0.08438, 1.0, 0.02122, 0.016, 0.08438, 1.0, 0.02122, 0.016, 0.08438, 1.0, 0.02122, 0.016, 0.08438, 1.0, 0.02122, 0.016, 0.08438, 1.0, 0.02122, 0.016, 0.08438, 1.0, 0.02122, 0.016, 0.08438, 1.0, 0.02122, 0.016, 0.08438, 1.0, 0.02122, 0.016, 0.08438, 1.0, 0.02122, 0.016, 0.08438, 1.0, 0.02122, 0.016, 0.08438, 1.0, 0.02122, 0.016, 0.08438, 1.0, 0.02122, 0.016, 0.08438, 1.0, 0.02122, 0.016, 0.08438, 1.0, 0.02122, 0.016, 0.08438, 1.0, 0.02122, 0.016, 0.08438, 1.0, 0.02122, 0.016, 0.08438, 1.0, 0.02122, 0.016, 0.08438, 1.0, 0.02122, 0.016, 0.08438, 1.0, 0.02122, 0.016, 0.08438, 1.0, 0.02122, 0.016, 0.08438, 1.0, 0.02122, 0.016, 0.08438, 1.0, 0.02122, 0.016, 0.08438, 1.0, 0.02122, 0.016, 0.08438, 1.0, 0.02122, 0.016, 0.08438, 1.0, 0.9911, 1.0, 0.1878, 1.0, 0.6584, 0.6654, 0.1559, 1.0, 0.04231, 0.04817, 0.1441, 1.0, 0.08438, 0.2346, 0.9734, 1.0, 0.9823, 0.9911, 0.1878, 1.0, 0.9911, 1.0, 0.1878, 1.0, 0.117, 0.2582, 0.9301, 1.0, 0.162, 0.3005, 0.8879, 1.0, 0.9301, 0.9387, 0.1779, 1.0, 0.1714, 0.3095, 0.8796, 1.0, 0.6308, 0.7011, 0.4397, 1.0, 0.8632, 0.8714, 0.1746, 1.0, 0.1413, 0.1356, 0.09759, 1.0, 0.147, 0.2874, 0.9047, 1.0, 0.09759, 0.2423, 0.9473, 1.0, 0.9911, 1.0, 0.1878, 1.0, 0.02122, 0.016, 0.08438, 1.0, 0.02122, 0.016, 0.08438, 1.0, 0.02416, 0.02956, 0.1441, 1.0, 0.02122, 0.016, 0.08438, 1.0, 0.02122, 0.016, 0.08438, 1.0, 0.02122, 0.016, 0.08438, 1.0, 0.02122, 0.016, 0.08438, 1.0, 0.02122, 0.016, 0.08438, 1.0, 0.02122, 0.016, 0.08438, 1.0, 0.02122, 0.016, 0.08438, 1.0, 0.02122, 0.016, 0.08438, 1.0, 0.09084, 0.2384, 0.9647, 1.0, 0.5711, 0.5776, 0.147, 1.0, 0.7835, 0.7913, 0.1683, 1.0, 0.02122, 0.016, 0.08438, 1.0, 0.02122, 0.016, 0.08438, 1.0, 0.02122, 0.016, 0.08438, 1.0, 0.02122, 0.016, 0.08438, 1.0, 0.9473, 0.956, 0.1812, 1.0, 0.9131, 0.9216, 0.1812, 1.0, 0.7157, 0.7231, 0.162, 1.0, 0.05448, 0.1683, 0.7991, 1.0, 0.02122, 0.016, 0.08438, 1.0, 0.02122, 0.016, 0.08438, 1.0, 0.01298, 0.1714, 0.9047, 1.0, 0.01229, 0.1878, 0.9911, 1.0, 0.02122, 0.016, 0.08438, 1.0, 0.02122, 0.016, 0.08438, 1.0, 0.01764, 0.08438, 0.4397, 1.0, 0.02122, 0.01938, 0.0999, 1.0, 0.02122, 0.016, 0.08438, 1.0, 0.02122, 0.016, 0.08438, 1.0, 0.02122, 0.01764, 0.09306, 1.0, 0.02122, 0.016, 0.08438, 1.0, 0.02122, 0.016, 0.08438, 1.0, 0.02122, 0.016, 0.08438, 1.0, 0.02122, 0.016, 0.08438, 1.0, 0.02122, 0.016, 0.08438, 1.0, 0.02122, 0.016, 0.08438, 1.0, 0.02122, 0.016, 0.08438, 1.0, 0.004777, 0.9047, 0.8308, 1.0, 0.003035, 1.0, 0.9131, 1.0, 0.003035, 1.0, 0.9131, 1.0, 0.003035, 1.0, 0.9131, 1.0, 0.03689, 0.03689, 0.1119, 1.0, 0.02122, 0.016, 0.08438, 1.0, 0.02122, 0.016, 0.08438, 1.0, 0.7084, 0.807, 0.8228, 1.0, 0.02122, 0.016, 0.08438, 1.0, 0.02122, 0.016, 0.08438, 1.0, 0.02122, 0.016, 0.08438, 1.0, 0.02122, 0.016, 0.08438, 1.0, 0.02122, 0.016, 0.08438, 1.0, 0.02122, 0.016, 0.08438, 1.0, 0.02122, 0.016, 0.08438, 1.0, 0.02122, 0.016, 0.08438, 1.0, 0.7084, 0.807, 0.8228, 1.0, 0.02122, 0.016, 0.08438, 1.0, 0.02122, 0.016, 0.08438, 1.0, 0.02122, 0.01764, 0.09306, 1.0, 0.003035, 1.0, 0.9131, 1.0, 0.003035, 1.0, 0.9131, 1.0, 0.003035, 1.0, 0.9131, 1.0, 0.003035, 1.0, 0.9131, 1.0, 0.003035, 1.0, 0.9131, 1.0, 0.003035, 1.0, 0.9131, 1.0, 0.003035, 1.0, 0.9131, 1.0, 0.003035, 1.0, 0.9131, 1.0, 0.003035, 1.0, 0.9131, 1.0, 0.003035, 1.0, 0.9131, 1.0, 0.003035, 1.0, 0.9131, 1.0, 0.006512, 0.7991, 0.7529, 1.0, 0.003035, 1.0, 0.9131, 1.0, 0.003035, 1.0, 0.9131, 1.0, 0.003035, 1.0, 0.9131, 1.0, 0.006512, 0.7991, 0.7529, 1.0, 0.003035, 1.0, 0.9131, 1.0, 0.003035, 1.0, 0.9131, 1.0, 0.003035, 1.0, 0.9131, 1.0, 0.003035, 1.0, 0.9131, 1.0, 0.004777, 0.9047, 0.8308, 1.0, 0.003035, 1.0, 0.9131, 1.0, 0.003035, 1.0, 0.9131, 1.0, 0.003035, 1.0, 0.9131, 1.0, 0.003035, 1.0, 0.9131, 1.0, 0.003035, 1.0, 0.9131, 1.0, 0.003035, 1.0, 0.9131, 1.0, 0.003035, 1.0, 0.9131, 1.0, 0.003035, 1.0, 0.9131, 1.0, 0.003035, 1.0, 0.9131, 1.0, 0.003035, 1.0, 0.9131, 1.0, 0.003035, 1.0, 0.9131, 1.0, 0.003035, 1.0, 0.9131, 1.0, 0.003035, 1.0, 0.9131, 1.0, 0.003035, 1.0, 0.9131, 1.0, 0.003035, 1.0, 0.9131, 1.0, 0.02122, 0.016, 0.08438, 1.0, 0.02122, 0.016, 0.08438, 1.0, 0.02122, 0.016, 0.08438, 1.0, 0.02122, 0.016, 0.08438, 1.0, 0.02122, 0.016, 0.08438, 1.0, 0.02122, 0.016, 0.08438, 1.0, 0.02122, 0.016, 0.08438, 1.0, 0.02122, 0.016, 0.08438, 1.0, 0.02122, 0.016, 0.08438, 1.0, 0.02122, 0.016, 0.08438, 1.0, 0.02122, 0.016, 0.08438, 1.0, 0.02122, 0.016, 0.08438, 1.0, 0.02122, 0.016, 0.08438, 1.0, 0.02122, 0.016, 0.08438, 1.0, 0.02122, 0.016, 0.08438, 1.0, 0.02122, 0.016, 0.08438, 1.0, 0.02122, 0.016, 0.08438, 1.0, 0.02122, 0.016, 0.08438, 1.0, 0.02122, 0.016, 0.08438, 1.0, 0.02122, 0.016, 0.08438, 1.0, 0.02122, 0.016, 0.08438, 1.0, 0.02122, 0.016, 0.08438, 1.0, 0.02122, 0.016, 0.08438, 1.0, 0.02122, 0.016, 0.08438, 1.0, 0.02122, 0.016, 0.08438, 1.0, 0.02122, 0.016, 0.08438, 1.0, 0.02122, 0.016, 0.08438, 1.0, 0.02122, 0.016, 0.08438, 1.0, 0.02122, 0.016, 0.08438, 1.0, 0.02122, 0.016, 0.08438, 1.0, 0.02122, 0.016, 0.08438, 1.0, 0.02122, 0.016, 0.08438, 1.0, 0.02122, 0.016, 0.08438, 1.0, 0.02122, 0.016, 0.08438, 1.0, 0.02122, 0.016, 0.08438, 1.0, 0.02122, 0.016, 0.08438, 1.0, 0.02122, 0.016, 0.08438, 1.0, 0.02122, 0.016, 0.08438, 1.0, 0.02122, 0.016, 0.08438, 1.0, 0.02122, 0.016, 0.08438, 1.0, 0.02122, 0.016, 0.08438, 1.0, 0.02122, 0.016, 0.08438, 1.0, 0.02122, 0.016, 0.08438, 1.0, 0.02122, 0.016, 0.08438, 1.0, 0.02122, 0.016, 0.08438, 1.0, 0.02122, 0.016, 0.08438, 1.0, 0.02122, 0.016, 0.08438, 1.0, 0.02122, 0.016, 0.08438, 1.0, 0.02122, 0.016, 0.08438, 1.0, 0.02122, 0.016, 0.08438, 1.0, 0.02122, 0.016, 0.08438, 1.0, 0.02122, 0.016, 0.08438, 1.0, 0.02122, 0.016, 0.08438, 1.0, 0.02122, 0.016, 0.08438, 1.0, 0.02122, 0.016, 0.08438, 1.0, 0.02122, 0.016, 0.08438, 1.0, 0.02122, 0.016, 0.08438, 1.0, 0.02122, 0.016, 0.08438, 1.0, 0.02122, 0.016, 0.08438, 1.0, 0.02122, 0.016, 0.08438, 1.0, 0.02122, 0.016, 0.08438, 1.0, 0.02122, 0.016, 0.08438, 1.0, 0.02122, 0.016, 0.08438, 1.0, 0.02122, 0.016, 0.08438, 1.0, 0.02122, 0.016, 0.08438, 1.0, 0.02122, 0.016, 0.08438, 1.0, 0.02122, 0.016, 0.08438, 1.0, 0.02122, 0.016, 0.08438, 1.0, 0.02122, 0.016, 0.08438, 1.0, 0.02122, 0.016, 0.08438, 1.0, 0.02122, 0.016, 0.08438, 1.0, 0.02122, 0.016, 0.08438, 1.0, 0.02122, 0.016, 0.08438, 1.0, 0.02122, 0.016, 0.08438, 1.0, 0.02122, 0.016, 0.08438, 1.0, 0.02122, 0.016, 0.08438, 1.0, 0.02122, 0.016, 0.08438, 1.0, 0.02122, 0.016, 0.08438, 1.0, 0.02122, 0.016, 0.08438, 1.0, 0.02122, 0.016, 0.08438, 1.0, 0.02122, 0.016, 0.08438, 1.0, 0.02122, 0.016, 0.08438, 1.0, 0.02122, 0.016, 0.08438, 1.0, 0.02122, 0.016, 0.08438, 1.0, 0.02122, 0.016, 0.08438, 1.0, 0.02122, 0.016, 0.08438, 1.0, 0.02122, 0.016, 0.08438, 1.0, 0.02122, 0.016, 0.08438, 1.0, 0.02122, 0.016, 0.08438, 1.0, 0.02122, 0.016, 0.08438, 1.0, 0.02122, 0.016, 0.08438, 1.0, 0.02122, 0.016, 0.08438, 1.0, 0.02122, 0.016, 0.08438, 1.0, 0.02122, 0.016, 0.08438, 1.0, 0.02122, 0.016, 0.08438, 1.0, 0.02122, 0.016, 0.08438, 1.0, 0.02122, 0.016, 0.08438, 1.0, 0.02122, 0.016, 0.08438, 1.0, 0.02122, 0.016, 0.08438, 1.0, 0.02122, 0.016, 0.08438, 1.0, 0.02122, 0.016, 0.08438, 1.0, 0.02122, 0.016, 0.08438, 1.0, 0.02122, 0.016, 0.08438, 1.0, 0.02122, 0.016, 0.08438, 1.0, 0.02122, 0.016, 0.08438, 1.0, 0.02122, 0.016, 0.08438, 1.0, 0.02122, 0.016, 0.08438, 1.0, 0.02122, 0.016, 0.08438, 1.0, 0.02122, 0.016, 0.08438, 1.0, 0.02122, 0.016, 0.08438, 1.0, 0.02122, 0.016, 0.08438, 1.0, 0.02122, 0.016, 0.08438, 1.0, 0.02122, 0.016, 0.08438, 1.0, 0.02122, 0.016, 0.08438, 1.0, 0.02122, 0.016, 0.08438, 1.0, 0.02122, 0.016, 0.08438, 1.0, 0.02122, 0.016, 0.08438, 1.0, 0.02122, 0.016, 0.08438, 1.0, 0.02122, 0.016, 0.08438, 1.0, 0.02122, 0.016, 0.08438, 1.0, 0.02122, 0.016, 0.08438, 1.0, 0.02122, 0.016, 0.08438, 1.0, 0.02122, 0.016, 0.08438, 1.0, 0.02122, 0.016, 0.08438, 1.0, 0.02122, 0.016, 0.08438, 1.0, 0.02122, 0.016, 0.08438, 1.0, 0.02122, 0.016, 0.08438, 1.0, 0.02122, 0.016, 0.08438, 1.0, 0.02122, 0.016, 0.08438, 1.0, 0.02122, 0.016, 0.08438, 1.0, 0.02122, 0.016, 0.08438, 1.0, 0.02122, 0.016, 0.08438, 1.0, 0.02122, 0.016, 0.08438, 1.0, 0.02122, 0.016, 0.08438, 1.0, 0.02122, 0.016, 0.08438, 1.0, 0.02122, 0.016, 0.08438, 1.0, 0.02122, 0.016, 0.08438, 1.0, 0.02122, 0.016, 0.08438, 1.0, 0.02122, 0.016, 0.08438, 1.0, 0.02122, 0.016, 0.08438, 1.0, 0.02122, 0.016, 0.08438, 1.0, 0.01764, 0.08228, 0.4287, 1.0, 0.01764, 0.08438, 0.4397, 1.0, 0.02122, 0.016, 0.08438, 1.0, 0.01764, 0.08228, 0.4287, 1.0, 0.02122, 0.0185, 0.09531, 1.0, 0.02122, 0.01938, 0.0999, 1.0, 0.01764, 0.08438, 0.4397, 1.0, 0.02122, 0.01681, 0.0865, 1.0, 0.01298, 0.1714, 0.9047, 1.0, 0.01298, 0.1714, 0.9047, 1.0, 0.02122, 0.016, 0.08438, 1.0, 0.02122, 0.016, 0.08438, 1.0, 0.02122, 0.016, 0.08438, 1.0, 0.02122, 0.01764, 0.09306, 1.0, 0.02122, 0.016, 0.08438, 1.0, 0.02122, 0.016, 0.08438, 1.0, 0.02122, 0.016, 0.08438, 1.0, 0.02122, 0.016, 0.08438, 1.0, 0.02122, 0.016, 0.08438, 1.0, 0.02122, 0.016, 0.08438, 1.0, 0.02122, 0.016, 0.08438, 1.0, 0.02122, 0.016, 0.08438, 1.0, 0.02122, 0.016, 0.08438, 1.0, 0.016, 0.1301, 0.6795, 1.0, 0.01444, 0.15, 0.7913, 1.0, 0.01444, 0.15, 0.7913, 1.0, 0.01229, 0.1878, 1.0, 1.0, 0.02122, 0.0185, 0.09531, 1.0, 0.02122, 0.016, 0.08438, 1.0, 0.02122, 0.016, 0.08438, 1.0, 0.02122, 0.01938, 0.0999, 1.0, 0.02122, 0.016, 0.08438, 1.0, 0.02122, 0.016, 0.08438, 1.0, 0.02122, 0.016, 0.08438, 1.0, 0.02122, 0.016, 0.08438, 1.0, 0.02122, 0.016, 0.08438, 1.0, 0.02122, 0.016, 0.08438, 1.0, 0.02122, 0.016, 0.08438, 1.0, 0.02122, 0.016, 0.08438, 1.0, 0.02122, 0.016, 0.08438, 1.0, 0.02122, 0.016, 0.08438, 1.0, 0.02122, 0.016, 0.08438, 1.0, 0.02122, 0.016, 0.08438, 1.0, 0.02122, 0.016, 0.08438, 1.0, 0.02122, 0.016, 0.08438, 1.0, 0.02122, 0.016, 0.08438, 1.0, 0.02122, 0.016, 0.08438, 1.0, 0.02122, 0.016, 0.08438, 1.0, 0.02122, 0.01681, 0.0865, 1.0, 0.02122, 0.016, 0.08438, 1.0, 0.01229, 0.1878, 1.0, 1.0, 0.02122, 0.016, 0.08438, 1.0, 0.02122, 0.016, 0.08438, 1.0, 0.02122, 0.016, 0.08438, 1.0, 0.02122, 0.016, 0.08438, 1.0, 0.02122, 0.016, 0.08438, 1.0, 0.02122, 0.016, 0.08438, 1.0, 0.02122, 0.016, 0.08438, 1.0, 0.02122, 0.016, 0.08438, 1.0, 0.02122, 0.016, 0.08438, 1.0, 0.02122, 0.016, 0.08438, 1.0, 0.02122, 0.016, 0.08438, 1.0, 0.02122, 0.016, 0.08438, 1.0, 0.6939, 0.7991, 0.8148, 1.0, 0.03955, 0.03955, 0.117, 1.0, 0.03689, 0.03689, 0.1119, 1.0, 0.7084, 0.807, 0.8228, 1.0, 0.02122, 0.016, 0.08438, 1.0, 0.02122, 0.016, 0.08438, 1.0, 0.02122, 0.016, 0.08438, 1.0, 0.02122, 0.016, 0.08438, 1.0, 0.02122, 0.016, 0.08438, 1.0, 0.02122, 0.016, 0.08438, 1.0, 0.02122, 0.016, 0.08438, 1.0, 0.02122, 0.016, 0.08438, 1.0, 0.02122, 0.016, 0.08438, 1.0, 0.02122, 0.016, 0.08438, 1.0, 0.02122, 0.016, 0.08438, 1.0, 0.02122, 0.016, 0.08438, 1.0, 0.03955, 0.03955, 0.117, 1.0, 0.016, 0.1301, 0.6795, 1.0, 0.01229, 0.1878, 1.0, 1.0, 0.03689, 0.03689, 0.1119, 1.0, 0.02122, 0.016, 0.08438, 1.0, 0.6939, 0.7991, 0.8148, 1.0, 0.7084, 0.807, 0.8228, 1.0, 0.02122, 0.01764, 0.09306, 1.0, 0.02122, 0.016, 0.08438, 1.0, 0.02122, 0.016, 0.08438, 1.0, 0.02122, 0.016, 0.08438, 1.0, 0.02122, 0.016, 0.08438, 1.0, 0.02122, 0.016, 0.08438, 1.0, 0.02122, 0.016, 0.08438, 1.0, 0.02122, 0.016, 0.08438, 1.0, 0.02122, 0.016, 0.08438, 1.0, 0.01298, 0.1714, 0.9047, 1.0, 0.01229, 0.1878, 0.9911, 1.0, 0.01229, 0.1878, 0.9911, 1.0, 0.01298, 0.1714, 0.9047, 1.0, 0.02122, 0.016, 0.08438, 1.0, 0.02122, 0.016, 0.08438, 1.0, 0.02122, 0.016, 0.08438, 1.0, 0.02122, 0.016, 0.08438, 1.0, 0.02122, 0.016, 0.08438, 1.0, 0.02122, 0.016, 0.08438, 1.0, 0.01521, 0.1356, 0.7011, 1.0, 0.01521, 0.1441, 0.7529, 1.0, 0.02122, 0.016, 0.08438, 1.0, 0.02122, 0.016, 0.08438, 1.0, 0.02122, 0.016, 0.08438, 1.0, 0.02122, 0.016, 0.08438, 1.0, 0.02122, 0.016, 0.08438, 1.0, 0.02122, 0.016, 0.08438, 1.0, 0.02122, 0.016, 0.08438, 1.0, 0.02122, 0.016, 0.08438, 1.0, 0.01444, 0.15, 0.7913, 1.0, 0.02122, 0.016, 0.08438, 1.0, 0.01521, 0.1441, 0.7529, 1.0, 0.01444, 0.15, 0.7913, 1.0, 0.01229, 0.1878, 0.9911, 1.0, 0.02122, 0.016, 0.08438, 1.0, 0.02122, 0.016, 0.08438, 1.0, 0.01229, 0.1878, 0.9911, 1.0, 0.02122, 0.016, 0.08438, 1.0, 0.02122, 0.016, 0.08438, 1.0, 0.02122, 0.016, 0.08438, 1.0, 0.02122, 0.016, 0.08438, 1.0, 0.02122, 0.016, 0.08438, 1.0, 0.01681, 0.1022, 0.5395, 1.0, 0.01764, 0.09759, 0.5149, 1.0, 0.01521, 0.1356, 0.7011, 1.0, 0.02122, 0.016, 0.08438, 1.0, 0.02122, 0.016, 0.08438, 1.0, 0.02122, 0.016, 0.08438, 1.0, 0.02122, 0.016, 0.08438, 1.0, 0.02122, 0.016, 0.08438, 1.0, 0.02122, 0.016, 0.08438, 1.0, 0.02122, 0.016, 0.08438, 1.0, 0.02122, 0.016, 0.08438, 1.0, 0.02122, 0.016, 0.08438, 1.0, 0.02122, 0.016, 0.08438, 1.0, 0.02122, 0.016, 0.08438, 1.0, 0.02122, 0.016, 0.08438, 1.0, 0.01681, 0.1022, 0.5395, 1.0, 0.02122, 0.016, 0.08438, 1.0, 0.01229, 0.1878, 1.0, 1.0, 0.01764, 0.09759, 0.5149, 1.0])
me_plano.use_paint_bone_selection = False
me_plano.use_paint_mask = True
me_plano.update()

# ---- objects
ob_plano = bpy.data.objects.new('Plano', me_plano)

# ---- transforms, parenting, visibility, modifiers, constraints
ob_plano.location = (0.00306, 1.166, 2.021)
ob_plano.rotation_euler = (0.0, -0.04742, 0.0)

# ---- collection membership
col_collection.objects.link(ob_plano)

# ---- scene / render settings (as saved in the file)
scene.frame_start = 1; scene.frame_end = 250; scene.frame_set(1)
scene.render.engine = 'BLENDER_EEVEE_NEXT'
scene.cycles.sampling_pattern = 'TABULATED_SOBOL'
scene.view_settings.view_transform = 'Filmic'
bpy.context.view_layer.update()

# ---- added for rendering (the .blend has no active camera and no usable light): camera, sun
cam_auto = bpy.data.cameras.new('AutoCamera')
cam_auto.lens = 50.0
cam_auto.sensor_width = 36.0
cam_auto.clip_end = 1000.0
ob_auto_camera = bpy.data.objects.new('AutoCamera', cam_auto)
scene.collection.objects.link(ob_auto_camera)
ob_auto_camera.location = (10.76, -10.6933, 9.52128)
ob_auto_camera.rotation_euler = (1.09748, -7.21219e-08, 0.694738)
scene.camera = ob_auto_camera
light_auto_sun = bpy.data.lights.new('AutoSun', 'SUN')
light_auto_sun.energy = 3.0
light_auto_sun.angle = 0.0523599
ob_auto_sun = bpy.data.objects.new('AutoSun', light_auto_sun)
scene.collection.objects.link(ob_auto_sun)
ob_auto_sun.rotation_euler = (0.872665, 0.174533, 0.523599)
bpy.context.view_layer.update()
